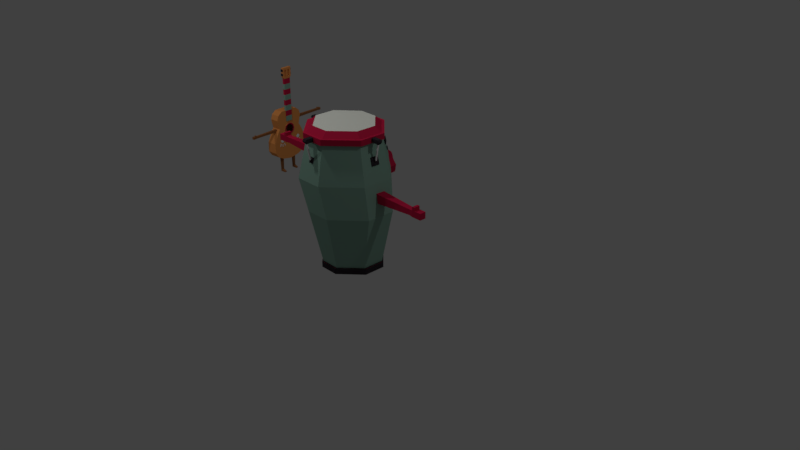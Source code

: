# Source: EvilDrums.blend  (saved by Blender 2.79.0; exported with 4.5.12 LTS)
import bpy
from mathutils import Matrix  # noqa: F401  (used for matrix-valued properties, if any)

bpy.ops.wm.read_factory_settings(use_empty=True)
scene = bpy.context.scene
scene.name = 'Scene'

# ---- collections
col_collection_1 = bpy.data.collections.new('Collection 1'); scene.collection.children.link(col_collection_1)

# ---- materials (node trees are filled in below, after node groups)
mat_material_003 = bpy.data.materials.new('Material.003')
mat_material_003.alpha_threshold = 0.0
mat_material_003.use_transparent_shadow = False
mat_material_003.diffuse_color = (0.5382, 0.01406, 0.05926, 1.0)
mat_material_003.roughness = 0.5
mat_material_000 = bpy.data.materials.new('Material.000')
mat_material_000.alpha_threshold = 0.0
mat_material_000.use_transparent_shadow = False
mat_material_000.roughness = 0.5
mat_material_005 = bpy.data.materials.new('Material.005')
mat_material_005.alpha_threshold = 0.0
mat_material_005.use_transparent_shadow = False
mat_material_005.diffuse_color = (0.03307, 0.02679, 0.03309, 1.0)
mat_material_005.roughness = 0.5
mat_material_038 = bpy.data.materials.new('Material.038')
mat_material_038.alpha_threshold = 0.0
mat_material_038.use_transparent_shadow = False
mat_material_038.roughness = 0.5
mat_branco = bpy.data.materials.new('branco')
mat_branco.alpha_threshold = 0.0
mat_branco.use_transparent_shadow = False
mat_branco.diffuse_color = (0.7854, 0.8, 0.7258, 1.0)
mat_branco.roughness = 0.5
mat_material_039 = bpy.data.materials.new('Material.039')
mat_material_039.alpha_threshold = 0.0
mat_material_039.use_transparent_shadow = False
mat_material_039.diffuse_color = (0.2404, 0.402, 0.3245, 1.0)
mat_material_039.roughness = 0.5
mat_azul = bpy.data.materials.new('azul')
mat_azul.alpha_threshold = 0.0
mat_azul.use_transparent_shadow = False
mat_azul.diffuse_color = (0.2642, 0.2984, 0.8, 1.0)
mat_azul.roughness = 0.5
mat_amarelo = bpy.data.materials.new('amarelo')
mat_amarelo.alpha_threshold = 0.0
mat_amarelo.use_transparent_shadow = False
mat_amarelo.diffuse_color = (0.8, 0.5661, 0.08625, 1.0)
mat_amarelo.roughness = 0.5
mat_material_043 = bpy.data.materials.new('Material.043')
mat_material_043.alpha_threshold = 0.0
mat_material_043.use_transparent_shadow = False
mat_material_043.diffuse_color = (0.03307, 0.02679, 0.03309, 1.0)
mat_material_043.roughness = 0.5
mat_material_004 = bpy.data.materials.new('Material.004')
mat_material_004.alpha_threshold = 0.0
mat_material_004.use_transparent_shadow = False
mat_material_004.diffuse_color = (0.8, 0.3027, 0.08495, 1.0)
mat_material_004.roughness = 0.5
mat_material_004.line_color = (0.0, 0.0, 0.0, 1.0)
mat_material_002 = bpy.data.materials.new('Material.002')
mat_material_002.alpha_threshold = 0.0
mat_material_002.use_transparent_shadow = False
mat_material_002.diffuse_color = (0.3032, 0.1175, 0.04065, 1.0)
mat_material_002.roughness = 0.5
mat_material_001 = bpy.data.materials.new('Material.001')
mat_material_001.alpha_threshold = 0.0
mat_material_001.use_transparent_shadow = False
mat_material_001.diffuse_color = (0.2404, 0.402, 0.3245, 1.0)
mat_material_001.roughness = 0.5

# ---- material node trees

# ---- world
world_world = bpy.data.worlds.new('World'); scene.world = world_world
world_world.color = (0.05088, 0.05088, 0.05088)
world_world.use_sun_shadow = False
world_world.sun_shadow_jitter_overblur = 0.0
world_world.cycles.sampling_method = 'MANUAL'

# ---- cameras
cam_camera = bpy.data.cameras.new('Camera')
cam_camera.clip_end = 100.0
cam_camera.lens = 35.0
cam_camera.sensor_width = 32.0
cam_camera.sensor_height = 18.0
cam_camera.ortho_scale = 7.314
cam_camera.dof.focus_distance = 0.0
cam_camera.dof.aperture_fstop = 128.0

# ---- lights
light_lamp = bpy.data.lights.new('Lamp', 'POINT')
light_lamp.transmission_factor = 0.0
light_lamp.cutoff_distance = 30.0
light_lamp.energy = 100.0
light_lamp.shadow_buffer_clip_start = 1.001
light_lamp.shadow_soft_size = 0.1
light_lamp.shadow_maximum_resolution = 0.006
light_lamp.use_absolute_resolution = True
light_lamp_001 = bpy.data.lights.new('Lamp.001', 'POINT')
light_lamp_001.transmission_factor = 0.0
light_lamp_001.cutoff_distance = 30.0
light_lamp_001.energy = 100.0
light_lamp_001.shadow_buffer_clip_start = 1.001
light_lamp_001.shadow_soft_size = 0.1
light_lamp_001.shadow_maximum_resolution = 0.006
light_lamp_001.use_absolute_resolution = True
light_lamp_002 = bpy.data.lights.new('Lamp.002', 'POINT')
light_lamp_002.transmission_factor = 0.0
light_lamp_002.cutoff_distance = 30.0
light_lamp_002.energy = 100.0
light_lamp_002.shadow_buffer_clip_start = 1.001
light_lamp_002.shadow_soft_size = 0.1
light_lamp_002.shadow_maximum_resolution = 0.006
light_lamp_002.use_absolute_resolution = True

# ---- meshes
me_plane_006 = bpy.data.meshes.new('Plane.006')
me_plane_006.from_pydata([(-0.9776, -0.3152, -0.03874), (1.022, -0.3152, -0.03874), (-1.008, 0.3328, -0.04613), (0.992, 0.3328, -0.04613), (-1.022, 0.3152, 0.03874), (-0.992, -0.3328, 0.04613), (1.008, -0.3328, 0.04613), (0.9776, 0.3152, 0.03874), (2.199, 4.253, 7.239), (3.005, 4.554, 7.992), (1.82, 4.29, 7.631), (2.626, 4.59, 8.383), (2.272, 3.766, 7.356), (3.078, 4.067, 8.108), (1.893, 3.803, 7.747), (2.699, 4.104, 8.499), (2.674, 4.43, 7.682), (2.294, 4.467, 8.073), (2.746, 3.943, 7.798), (2.367, 3.98, 8.19), (2.753, 3.846, 8.054), (2.876, 3.892, 8.169), (2.736, 3.905, 8.314), (2.613, 3.859, 8.199), (1.857, 4.047, 7.689), (2.778, 4.39, 8.55), (3.158, 4.353, 8.158), (2.236, 4.01, 7.298), (2.71, 4.187, 7.74), (2.331, 4.223, 8.132), (2.869, 1.427, 8.243), (2.578, 1.456, 8.544), (2.753, 1.784, 8.096), (2.462, 1.813, 8.397), (3.206, 1.083, 8.102), (2.418, 1.16, 8.915), (2.879, 2.04, 7.695), (2.091, 2.117, 8.508), (2.75, 1.823, 8.249), (2.617, 1.835, 8.386), (2.858, 1.729, 8.363), (2.726, 1.742, 8.5), (3.142, 1.037, 8.045), (2.354, 1.113, 8.857), (2.814, 1.993, 7.637), (2.027, 2.07, 8.45), (-4.751, 3.373, 7.906), (-5.544, 3.45, 8.725), (-5.136, 3.23, 7.546), (-5.93, 3.307, 8.365), (-4.679, 2.886, 8.022), (-5.472, 2.963, 8.841), (-5.064, 2.743, 7.663), (-5.857, 2.82, 8.481), (-5.218, 3.419, 8.388), (-5.603, 3.275, 8.028), (-5.145, 2.932, 8.504), (-5.53, 2.788, 8.144), (-5.347, 2.749, 8.532), (-5.468, 2.761, 8.657), (-5.611, 2.707, 8.524), (-5.49, 2.696, 8.399), (-5.1, 2.986, 7.605), (-6.008, 3.074, 8.541), (-5.622, 3.218, 8.901), (-4.715, 3.13, 7.964), (-5.182, 3.175, 8.446), (-5.567, 3.032, 8.086), (-4.628, 0.4496, 8.845), (-4.925, 0.3399, 8.568), (-4.626, 0.8236, 8.694), (-4.922, 0.714, 8.417), (-4.364, 0.2137, 9.199), (-5.164, -0.08452, 8.452), (-4.345, 1.219, 8.778), (-5.145, 0.9203, 8.031), (-4.782, 0.803, 8.696), (-4.917, 0.7528, 8.57), (-4.852, 0.6845, 8.817), (-4.987, 0.6343, 8.692), (-4.294, 0.1857, 9.136), (-5.094, -0.1125, 8.389), (-4.276, 1.191, 8.714), (-5.076, 0.8923, 7.967), (-5.192, 1.695, 1.161), (-5.998, 1.394, 0.4083), (-4.813, 1.658, 0.7692), (-5.619, 1.357, 0.01693), (-5.119, 1.208, 1.277), (-5.925, 0.9075, 0.5247), (-4.74, 1.171, 0.8856), (-5.546, 0.8706, 0.1333), (-5.666, 1.518, 0.7179), (-5.287, 1.481, 0.3265), (-5.594, 1.031, 0.8343), (-5.214, 0.9942, 0.4429), (-5.556, 0.8328, 0.6491), (-5.679, 0.787, 0.5343), (-5.539, 0.7733, 0.3892), (-5.416, 0.8191, 0.504), (-4.777, 1.414, 0.8274), (-5.698, 1.071, -0.03338), (-6.078, 1.108, 0.358), (-5.156, 1.451, 1.219), (-5.63, 1.275, 0.7761), (-5.251, 1.238, 0.3847), (-4.985, -1.346, 1.559), (-4.693, -1.373, 1.258), (-4.982, -0.9437, 1.525), (-4.691, -0.9713, 1.224), (-5.222, -1.669, 1.859), (-4.434, -1.746, 1.047), (-5.2, -0.5828, 1.778), (-4.412, -0.6593, 0.9652), (-4.979, -0.9776, 1.371), (-4.847, -0.9905, 1.234), (-5.05, -1.138, 1.317), (-4.918, -1.151, 1.18), (-5.151, -1.666, 1.928), (-4.363, -1.742, 1.115), (-5.129, -0.5791, 1.846), (-4.342, -0.6556, 1.033), (-3.994, -2.188, 1.494), (-3.809, -3.429, 1.791), (-4.89, -2.101, 2.418), (-4.704, -3.342, 2.715), (-8.995, -4.011, -1.774), (-8.493, -4.06, -2.292), (-8.389, -4.756, -2.126), (-8.891, -4.707, -1.608), (-10.3, -4.417, -2.925), (-9.71, -4.474, -3.53), (-9.589, -5.286, -3.336), (-10.17, -5.229, -2.731), (-9.496, -4.976, -2.097), (-8.91, -5.033, -2.702), (-9.032, -4.221, -2.896), (-9.618, -4.164, -2.292), (-8.656, -4.938, -2.464), (-9.363, -4.069, -2.054), (-9.242, -4.881, -1.86), (-8.777, -4.126, -2.659), (-8.842, -3.694, -2.762), (-9.096, -3.789, -2.999), (-9.682, -3.732, -2.395), (-9.428, -3.637, -2.157), (3.634, 0.6808, 2.438), (3.654, 1.402, 4.303), (3.404, 1.236, 2.193), (3.425, 1.958, 4.058), (3.332, 1.187, 2.198), (3.561, 0.6318, 2.442), (3.581, 1.353, 4.308), (3.352, 1.909, 4.063), (3.715, -2.125, 8.628), (3.901, -3.367, 8.925), (2.82, -2.038, 9.553), (3.006, -3.279, 9.849), (7.4, -0.7114, 13.47), (7.902, -0.7602, 12.95), (8.006, -1.456, 13.12), (7.504, -1.407, 13.64), (8.612, -0.1795, 14.67), (9.198, -0.2365, 14.06), (9.319, -1.049, 14.26), (8.733, -0.9917, 14.86), (8.054, -1.245, 14.23), (8.64, -1.302, 13.62), (8.519, -0.4894, 13.43), (7.933, -0.4325, 14.03), (8.386, -1.396, 13.38), (7.679, -0.5274, 13.79), (7.8, -1.34, 13.99), (8.264, -0.5843, 13.19), (8.2, -0.1528, 13.09), (8.454, -0.05792, 13.32), (7.869, -0.000972, 13.93), (7.614, -0.09584, 13.69), (3.793, 0.5123, 3.588), (3.924, 0.1597, 3.605), (3.736, 0.4727, 3.217), (3.867, 0.1201, 3.235), (3.755, 0.562, 3.487), (3.931, 0.08908, 3.511), (3.905, 0.07112, 3.343), (3.73, 0.5441, 3.319), (3.834, 0.4325, 3.655), (3.758, 0.3794, 3.159), (3.81, 0.4153, 3.494), (3.784, 0.3974, 3.326), (3.899, 0.2588, 3.664), (3.823, 0.2057, 3.167), (3.874, 0.2416, 3.503), (3.849, 0.2237, 3.335), (3.878, 0.5432, 3.571), (4.009, 0.1905, 3.588), (3.821, 0.5036, 3.2), (3.952, 0.1509, 3.218), (3.841, 0.5929, 3.47), (4.016, 0.12, 3.494), (3.991, 0.102, 3.326), (3.815, 0.5749, 3.302), (3.92, 0.4634, 3.638), (3.844, 0.4103, 3.142), (3.984, 0.2897, 3.647), (3.908, 0.2366, 3.15), (0.5568, -0.7142, -0.03606), (0.6437, -1.079, 0.003281), (0.1905, -0.8018, -0.03766), (0.2775, -1.166, 0.001687), (0.4454, -0.6752, -0.04319), (0.562, -1.164, 0.009571), (0.3959, -1.204, 0.008848), (0.2793, -0.7149, -0.04392), (0.6406, -0.7887, -0.02613), (0.1494, -0.9062, -0.02827), (0.4816, -0.8268, -0.02683), (0.3155, -0.8665, -0.02755), (0.6834, -0.9682, -0.006757), (0.1922, -1.086, -0.008895), (0.5244, -1.006, -0.00745), (0.3583, -1.046, -0.008173), (0.5537, -0.7051, 0.05577), (0.6406, -1.069, 0.09511), (0.1874, -0.7927, 0.05417), (0.2743, -1.157, 0.09352), (0.4423, -0.666, 0.04864), (0.5589, -1.155, 0.1014), (0.3928, -1.194, 0.1007), (0.2762, -0.7058, 0.04791), (0.6375, -0.7796, 0.06569), (0.1463, -0.897, 0.06356), (0.6803, -0.959, 0.08507), (0.1891, -1.076, 0.08293)], [], [(0, 2, 3, 1), (5, 6, 7, 4), (1, 3, 7, 6), (2, 0, 5, 4), (3, 2, 4, 7), (0, 1, 6, 5), (16, 17, 11, 9), (13, 15, 22, 21), (29, 24, 14, 19), (28, 26, 13, 18), (26, 25, 15, 13), (24, 27, 12, 14), (27, 28, 18, 12), (25, 29, 19, 15), (12, 18, 19, 14), (8, 10, 17, 16), (15, 19, 23, 22), (19, 18, 20, 23), (18, 13, 21, 20), (11, 17, 29, 25), (8, 16, 28, 27), (10, 8, 27, 24), (9, 11, 25, 26), (16, 9, 26, 28), (17, 10, 24, 29), (38, 39, 23, 20), (39, 41, 22, 23), (39, 38, 32, 33), (31, 33, 37, 35), (38, 40, 30, 32), (41, 39, 33, 31), (40, 41, 31, 30), (34, 35, 43, 42), (30, 31, 35, 34), (33, 32, 36, 37), (32, 30, 34, 36), (41, 40, 21, 22), (40, 38, 20, 21), (45, 44, 42, 43), (37, 36, 44, 45), (36, 34, 42, 44), (35, 37, 45, 43), (54, 55, 49, 47), (51, 53, 60, 59), (67, 62, 52, 57), (66, 64, 51, 56), (64, 63, 53, 51), (62, 65, 50, 52), (65, 66, 56, 50), (63, 67, 57, 53), (50, 56, 57, 52), (46, 48, 55, 54), (53, 57, 61, 60), (57, 56, 58, 61), (56, 51, 59, 58), (49, 55, 67, 63), (46, 54, 66, 65), (48, 46, 65, 62), (47, 49, 63, 64), (54, 47, 64, 66), (55, 48, 62, 67), (76, 77, 61, 58), (77, 79, 60, 61), (77, 76, 70, 71), (69, 71, 75, 73), (76, 78, 68, 70), (79, 77, 71, 69), (78, 79, 69, 68), (72, 73, 81, 80), (68, 69, 73, 72), (71, 70, 74, 75), (70, 68, 72, 74), (79, 78, 59, 60), (78, 76, 58, 59), (83, 82, 80, 81), (75, 74, 82, 83), (74, 72, 80, 82), (73, 75, 83, 81), (92, 93, 87, 85), (89, 91, 98, 97), (105, 100, 90, 95), (104, 102, 89, 94), (102, 101, 91, 89), (100, 103, 88, 90), (103, 104, 94, 88), (101, 105, 95, 91), (88, 94, 95, 90), (84, 86, 93, 92), (91, 95, 99, 98), (95, 94, 96, 99), (94, 89, 97, 96), (87, 93, 105, 101), (84, 92, 104, 103), (86, 84, 103, 100), (85, 87, 101, 102), (92, 85, 102, 104), (93, 86, 100, 105), (114, 115, 99, 96), (115, 117, 98, 99), (115, 114, 108, 109), (107, 109, 113, 111), (114, 116, 106, 108), (117, 115, 109, 107), (116, 117, 107, 106), (110, 111, 119, 118), (106, 107, 111, 110), (109, 108, 112, 113), (108, 106, 110, 112), (117, 116, 97, 98), (116, 114, 96, 97), (121, 120, 118, 119), (113, 112, 120, 121), (112, 110, 118, 120), (111, 113, 121, 119), (122, 124, 125, 123), (127, 128, 129, 126), (125, 124, 126, 129), (122, 123, 128, 127), (123, 125, 129, 128), (124, 122, 127, 126), (131, 132, 133, 130), (135, 134, 133, 132), (137, 136, 131, 130), (134, 137, 130, 133), (136, 135, 132, 131), (141, 138, 135, 136), (140, 139, 137, 134), (136, 137, 144, 143), (138, 140, 134, 135), (128, 129, 140, 138), (126, 127, 141, 139), (129, 126, 139, 140), (127, 128, 138, 141), (145, 142, 143, 144), (141, 136, 143, 142), (139, 141, 142, 145), (137, 139, 145, 144), (146, 148, 149, 147), (151, 152, 153, 150), (147, 149, 153, 152), (148, 146, 151, 150), (149, 148, 150, 153), (146, 147, 152, 151), (154, 155, 157, 156), (159, 158, 161, 160), (157, 161, 158, 156), (154, 159, 160, 155), (155, 160, 161, 157), (156, 158, 159, 154), (163, 162, 165, 164), (167, 164, 165, 166), (169, 162, 163, 168), (166, 165, 162, 169), (168, 163, 164, 167), (173, 168, 167, 170), (172, 166, 169, 171), (168, 175, 176, 169), (170, 167, 166, 172), (160, 170, 172, 161), (158, 171, 173, 159), (161, 172, 171, 158), (159, 173, 170, 160), (177, 176, 175, 174), (173, 174, 175, 168), (171, 177, 174, 173), (169, 176, 177, 171), (193, 191, 181, 184), (190, 192, 183, 179), (192, 193, 184, 183), (182, 185, 189, 188), (178, 182, 188, 186), (185, 180, 187, 189), (188, 189, 193, 192), (186, 188, 192, 190), (189, 187, 191, 193), (185, 201, 196, 180), (183, 199, 195, 179), (181, 197, 200, 184), (180, 196, 203, 187), (186, 202, 194, 178), (190, 204, 202, 186), (178, 194, 198, 182), (184, 200, 199, 183), (182, 198, 201, 185), (187, 203, 205, 191), (191, 205, 197, 181), (179, 195, 204, 190), (198, 194, 202, 204, 195, 199, 200, 197, 205, 203, 196, 201), (221, 212, 209, 219), (218, 207, 211, 220), (220, 211, 212, 221), (210, 216, 217, 213), (206, 214, 216, 210), (213, 217, 215, 208), (216, 220, 221, 217), (214, 218, 220, 216), (217, 221, 219, 215), (213, 208, 224, 229), (211, 207, 223, 227), (209, 212, 228, 225), (208, 215, 231, 224), (214, 206, 222, 230), (218, 214, 230, 232), (206, 210, 226, 222), (212, 211, 227, 228), (210, 213, 229, 226), (215, 219, 233, 231), (219, 209, 225, 233), (207, 218, 232, 223), (226, 229, 224, 231, 233, 225, 228, 227, 223, 232, 230, 222)])
me_plane_006.polygons.foreach_set('material_index', [2, 2, 2, 2, 2, 2, 2, 2, 2, 2, 2, 2, 2, 2, 2, 2, 2, 2, 2, 2, 2, 2, 2, 2, 2, 1, 1, 2, 2, 2, 2, 2, 2, 2, 2, 2, 1, 1, 2, 2, 2, 2, 2, 2, 2, 2, 2, 2, 2, 2, 2, 2, 2, 2, 2, 2, 2, 2, 2, 2, 2, 1, 1, 2, 2, 2, 2, 2, 2, 2, 2, 2, 1, 1, 2, 2, 2, 2, 2, 2, 2, 2, 2, 2, 2, 2, 2, 2, 2, 2, 2, 2, 2, 2, 2, 2, 2, 1, 1, 2, 2, 2, 2, 2, 2, 2, 2, 2, 1, 1, 2, 2, 2, 2, 0, 0, 0, 0, 0, 0, 0, 0, 0, 0, 0, 0, 0, 0, 0, 0, 0, 0, 0, 0, 0, 0, 0, 2, 2, 2, 2, 2, 2, 0, 0, 0, 0, 0, 0, 0, 0, 0, 0, 0, 0, 0, 0, 0, 0, 0, 0, 0, 0, 0, 0, 0, 2, 2, 2, 2, 2, 2, 2, 2, 2, 2, 2, 2, 2, 2, 2, 2, 2, 2, 2, 2, 2, 2, 2, 2, 2, 2, 2, 2, 2, 2, 2, 2, 2, 2, 2, 2, 2, 2, 2, 2, 2, 2, 2, 2])
me_plane_006.materials.append(mat_material_003)
me_plane_006.materials.append(mat_material_000)
me_plane_006.materials.append(mat_material_005)
me_plane_006.use_remesh_preserve_volume = False
me_plane_006.use_remesh_preserve_attributes = False
me_plane_006.use_mirror_vertex_groups = False
me_plane_006.update()
me_plane_005 = bpy.data.meshes.new('Plane.005')
me_plane_005.from_pydata([(1.088, 0.3305, 0.3504), (-1.066, 0.3026, 0.471), (1.184, -0.4123, 0.2722), (-1.17, -0.4309, 0.313), (-0.7099, -0.4627, -0.1146), (-0.6757, 0.4342, 0.1112), (0.7333, -0.4378, -0.1044), (0.7012, 0.4448, 0.0781), (1.303, -0.01096, 0.3072), (-1.301, -0.03782, 0.4004), (0.7101, -0.00745, -0.2878), (-0.7047, -0.01321, -0.2674), (0.0007873, 0.4645, 0.09628), (0.001794, -0.4851, -0.0906), (0.00129, -0.01033, -0.2779), (1.157, 0.2219, 0.3367), (0.7042, 0.3012, -0.2485), (-0.686, 0.292, -0.2006), (-1.141, 0.1944, 0.4485), (0.000947, 0.3136, -0.2142), (-1.202, -0.3345, 0.3344), (1.213, -0.3139, 0.2808), (0.7269, -0.3323, -0.3614), (-0.7139, -0.3525, -0.364), (0.001671, -0.3687, -0.3485), (1.1, -0.4171, 0.2015), (1.017, 0.3541, 0.2942), (1.191, -0.0103, -0.03268), (1.073, 0.2383, -0.001218), (1.122, -0.3173, -0.08576), (-0.99, 0.3283, 0.4008), (-1.08, -0.4371, 0.2295), (-1.184, -0.03302, 0.04406), (-1.052, 0.2134, 0.08147), (-1.106, -0.338, -0.02786), (-1.018, 0.3489, 0.02715), (-1.069, 0.3232, 0.1074), (1.154, 0.2426, -0.02693), (1.086, 0.3511, -0.009876), (1.101, -0.3975, -0.176), (1.182, -0.3916, -0.09141), (-1.204, -0.3138, -0.0292), (-1.172, -0.4102, -0.05062), (-0.001576, 0.4851, -0.2673), (-0.6781, 0.4541, -0.2524), (0.7249, 0.317, -0.3005), (0.7195, 0.4593, -0.2753), (-0.0005689, -0.4645, -0.4542), (0.731, -0.4172, -0.468), (1.028, 0.3768, -0.08086), (-1.102, -0.4164, -0.1899), (-0.7298, -0.4421, -0.4705), (-0.6953, 0.3127, -0.2835), (1.211, -0.2932, -0.08283), (1.301, 0.009697, -0.05644), (-1.143, 0.215, 0.08492), (-1.303, -0.01716, 0.03674), (-1.187, -0.01236, -0.03879), (-0.001416, 0.3342, -0.297), (-1.08, 0.2341, 0.003015), (1.076, 0.2569, -0.07471), (0.7282, -0.3119, -0.4537), (-0.7303, -0.3318, -0.445), (-0.0006924, -0.348, -0.4313), (1.12, -0.2967, -0.18), (-1.108, -0.3174, -0.1704), (1.189, 0.01036, -0.1155), (0.928, 0.3814, 0.2215), (1.054, -0.009643, -0.09513), (0.9729, 0.2537, -0.05543), (1.01, -0.3201, -0.1911), (1.016, -0.4218, 0.0721), (0.9598, 0.3986, -0.1361), (0.999, 0.2705, -0.1306), (1.041, -0.2988, -0.2661), (1.021, -0.4003, -0.2726), (0.844, 0.4092, 0.1583), (0.8941, -0.008535, -0.1906), (0.8679, 0.2732, -0.1416), (0.8792, -0.3265, -0.3075), (0.8843, 0.4208, -0.1878), (0.8949, 0.2885, -0.2069), (0.883, -0.3055, -0.3836), (0.8744, -0.4298, -0.04572), (0.8678, -0.4086, -0.4055), (0.5294, -0.451, -0.1005), (0.5128, 0.4586, 0.0635), (0.5105, -0.008247, -0.2855), (0.5024, 0.3102, -0.239), (0.5248, -0.3424, -0.3578), (0.5271, -0.4304, -0.4641), (0.5117, 0.4793, -0.3001), (0.5097, 0.3309, -0.3218), (0.5224, -0.3218, -0.4407), (0.2568, 0.4615, 0.07989), (0.2559, -0.009287, -0.2817), (0.2565, 0.3119, -0.2266), (0.2632, -0.3556, -0.3531), (0.2544, 0.4822, -0.2837), (0.2541, 0.3326, -0.3094), (0.2609, -0.3349, -0.436), (0.2656, -0.4681, -0.09556), (0.2633, -0.4474, -0.4592), (-0.2667, 0.4525, 0.1022), (-0.2779, -0.01147, -0.2738), (-0.2796, -0.4763, -0.1001), (-0.2702, 0.3051, -0.2088), (-0.2792, -0.3623, -0.3546), (-0.2691, 0.4732, -0.2614), (-0.282, -0.4556, -0.4637), (-0.2726, 0.3257, -0.2917), (-0.2815, -0.3416, -0.4375), (-0.4712, 0.4434, 0.1067), (-0.4913, -0.01234, -0.2706), (-0.4795, 0.2985, -0.2047), (-0.4939, -0.3574, -0.3593), (-0.4736, 0.464, -0.2569), (-0.4812, 0.3192, -0.2876), (-0.4963, -0.3367, -0.4422), (-0.4947, -0.4695, -0.1074), (-0.4971, -0.4488, -0.471), (-0.8457, -0.4533, -0.04346), (-0.791, 0.3954, 0.2174), (-0.8715, -0.01875, -0.172), (-0.8389, 0.2674, -0.1293), (-0.8752, -0.3472, -0.2965), (-0.8926, -0.4291, -0.4071), (-0.848, 0.4203, -0.1605), (-0.8712, 0.2822, -0.1965), (-0.9, -0.3266, -0.3786), (-0.8905, 0.3618, 0.3091), (-1.016, -0.02674, -0.05457), (-1.005, 0.2563, -0.08088), (-1.019, -0.3429, -0.1761), (-0.9519, 0.3825, -0.05334), (-1.04, -0.3181, -0.2671), (-0.9898, -0.4414, 0.05447), (-1.034, -0.4186, -0.2931), (-0.4886, 0.03226, -0.247), (-0.7015, 0.02881, -0.2429), (0.8856, 0.02878, -0.1716), (0.704, 0.03994, -0.2685), (-0.4921, 0.05291, -0.354), (-0.7137, 0.0526, -0.3499), (0.9147, 0.05134, -0.2412), (0.7348, 0.06168, -0.3415), (0.00209, 0.04729, -0.2507), (-0.0002732, 0.06794, -0.3635), (0.5077, 0.0433, -0.2715), (0.5169, 0.0646, -0.3657), (0.2575, 0.04626, -0.2682), (0.2553, 0.06627, -0.3557), (-0.2767, 0.03877, -0.2454), (-0.2792, 0.06246, -0.3571), (-0.8491, 0.01456, -0.1348), (-0.8958, 0.04043, -0.2209), (-0.9938, 0.00513, -0.02926), (-1.044, 0.02804, -0.1001), (0.7241, -0.09988, -0.3034), (0.7217, -0.07922, -0.3863), (-0.003537, -0.1156, -0.3733), (-0.001174, -0.1363, -0.2904), (-0.7047, -0.1239, -0.2874), (-0.7344, -0.1007, -0.3857), (0.2604, -0.1231, -0.2951), (0.258, -0.1025, -0.378), (1.04, -0.1097, -0.1206), (1.067, -0.07548, -0.214), (0.8858, -0.1093, -0.2152), (0.893, -0.07305, -0.3202), (0.5219, -0.11, -0.2998), (0.5196, -0.08936, -0.3826), (-0.282, -0.1299, -0.2966), (-0.2844, -0.1092, -0.3794), (-0.4967, -0.125, -0.3013), (-0.4991, -0.1043, -0.3841), (-0.865, -0.1301, -0.1985), (-0.9072, -0.1025, -0.3174), (-0.9649, 0.238, -0.02531)], [], [(58, 147, 153, 110), (30, 35, 36, 1), (71, 75, 39, 25), (125, 123, 11, 23), (89, 87, 10, 22), (133, 135, 65, 34), (107, 104, 14, 24), (124, 128, 52, 17), (104, 106, 19, 14), (123, 124, 17, 11), (87, 88, 16, 10), (1, 36, 55, 18), (74, 167, 166, 70), (18, 55, 56, 9), (79, 82, 61, 22), (21, 53, 54, 8), (3, 42, 50, 31), (68, 69, 28, 27), (70, 68, 27, 29), (115, 118, 62, 23), (130, 134, 35, 30), (8, 54, 37, 15), (121, 126, 51, 4), (76, 80, 46, 7), (60, 49, 38, 37), (92, 91, 46, 45), (128, 127, 44, 52), (64, 66, 54, 53), (110, 108, 43, 58), (66, 60, 37, 54), (109, 111, 63, 47), (39, 64, 53, 40), (90, 93, 61, 48), (126, 129, 62, 51), (75, 74, 64, 39), (73, 72, 49, 60), (42, 41, 65, 50), (56, 55, 59, 57), (41, 56, 57, 65), (55, 36, 35, 59), (0, 38, 49, 26), (15, 37, 38, 0), (32, 57, 59, 33), (25, 39, 40, 2), (88, 92, 45, 16), (34, 65, 57, 32), (20, 41, 42, 3), (69, 73, 60, 28), (94, 98, 43, 12), (112, 116, 44, 5), (9, 56, 41, 20), (105, 109, 47, 13), (2, 40, 53, 21), (28, 60, 66, 27), (85, 90, 48, 6), (27, 66, 64, 29), (78, 81, 73, 69), (81, 80, 72, 73), (84, 82, 74, 75), (26, 49, 72, 67), (79, 77, 68, 70), (77, 78, 69, 68), (29, 64, 74, 70), (83, 84, 75, 71), (6, 48, 84, 83), (10, 16, 78, 77), (22, 10, 77, 79), (48, 61, 82, 84), (45, 46, 80, 81), (88, 148, 149, 92), (67, 72, 80, 76), (111, 173, 172, 107), (101, 102, 90, 85), (7, 46, 91, 86), (52, 143, 139, 17), (102, 100, 93, 90), (99, 98, 91, 92), (107, 172, 174, 115), (95, 96, 88, 87), (97, 95, 87, 89), (24, 14, 95, 97), (14, 19, 96, 95), (58, 43, 98, 99), (47, 63, 100, 102), (19, 58, 99, 96), (13, 47, 102, 101), (86, 91, 98, 94), (89, 93, 100, 97), (119, 120, 109, 105), (12, 43, 108, 103), (120, 118, 111, 109), (117, 116, 108, 110), (24, 63, 111, 107), (113, 114, 106, 104), (115, 113, 104, 107), (114, 117, 110, 106), (117, 142, 143, 52), (23, 11, 113, 115), (11, 17, 114, 113), (52, 44, 116, 117), (51, 62, 118, 120), (4, 51, 120, 119), (103, 108, 116, 112), (129, 177, 163, 62), (137, 135, 129, 126), (132, 134, 127, 128), (136, 137, 126, 121), (5, 44, 127, 122), (128, 155, 157, 132), (125, 176, 177, 129), (133, 131, 123, 125), (34, 32, 131, 133), (31, 50, 137, 136), (59, 35, 134, 132), (50, 65, 135, 137), (122, 127, 134, 130), (125, 129, 135, 133), (152, 153, 147, 146), (141, 145, 144, 140), (150, 151, 149, 148), (139, 143, 142, 138), (156, 157, 155, 154), (17, 139, 138, 114), (96, 150, 148, 88), (45, 145, 141, 16), (78, 140, 144, 81), (81, 144, 145, 45), (110, 153, 152, 106), (16, 141, 140, 78), (92, 149, 151, 99), (106, 152, 146, 19), (19, 146, 147, 58), (99, 151, 150, 96), (124, 154, 155, 128), (114, 138, 142, 117), (164, 165, 160, 161), (166, 167, 169, 168), (158, 159, 171, 170), (172, 173, 175, 174), (162, 163, 177, 176), (100, 165, 164, 97), (24, 161, 160, 63), (82, 169, 167, 74), (22, 158, 170, 89), (62, 163, 162, 23), (63, 160, 165, 100), (118, 175, 173, 111), (23, 162, 176, 125), (61, 159, 158, 22), (79, 168, 169, 82), (89, 170, 171, 93), (115, 174, 175, 118), (97, 164, 161, 24), (93, 171, 159, 61), (70, 166, 168, 79), (59, 132, 178, 33), (124, 178, 132, 128), (124, 123, 131, 178), (32, 33, 178, 131), (132, 157, 156, 178), (30, 1, 18, 9, 20, 3, 31, 136, 121, 4, 119, 105, 13, 101, 85, 6, 83, 71, 25, 2, 21, 8, 15, 0, 26, 67, 76, 7, 86, 94, 12, 103, 112, 5, 122, 130)])
me_plane_005.polygons.foreach_set('material_index', [2, 1, 1, 0, 0, 1, 0, 1, 0, 0, 0, 1, 2, 1, 1, 1, 1, 0, 0, 1, 1, 1, 1, 1, 1, 1, 1, 1, 1, 1, 1, 1, 1, 1, 1, 1, 1, 1, 1, 1, 1, 1, 1, 1, 1, 1, 1, 1, 1, 1, 1, 1, 1, 1, 1, 1, 1, 1, 1, 1, 0, 0, 1, 1, 1, 0, 0, 1, 1, 2, 1, 2, 1, 1, 2, 1, 1, 0, 0, 0, 0, 0, 1, 1, 1, 1, 1, 1, 1, 1, 1, 1, 1, 0, 0, 1, 2, 0, 0, 1, 1, 1, 1, 2, 1, 1, 1, 1, 2, 2, 0, 0, 1, 1, 1, 1, 1, 2, 2, 2, 2, 2, 0, 0, 2, 2, 2, 2, 0, 2, 0, 2, 2, 2, 2, 2, 2, 2, 2, 2, 2, 2, 2, 0, 2, 2, 2, 0, 2, 2, 2, 2, 0, 2, 0, 1, 0, 0, 0, 2, 1])
me_plane_005.materials.append(mat_material_005)
me_plane_005.materials.append(mat_material_003)
me_plane_005.materials.append(mat_material_038)
me_plane_005.use_remesh_preserve_volume = False
me_plane_005.use_remesh_preserve_attributes = False
me_plane_005.use_mirror_vertex_groups = False
me_plane_005.update()
me_plane = bpy.data.meshes.new('Plane')
me_plane.from_pydata([(-0.4539, -0.8402, 1.997), (0.04628, -0.3589, 1.997), (-1.422, -0.3589, 1.997), (-1.422, 0.1737, 1.997), (-1.422, -0.3589, 1.849), (0.04628, -0.3589, 1.849), (0.04628, 0.1737, 1.849), (-1.422, 0.1737, 1.849), (-0.9305, -0.8402, 1.849), (-0.9305, 0.6283, 1.849), (-0.9305, -0.3589, 1.849), (-0.9305, 0.1737, 1.849), (-0.4539, -0.8402, 1.849), (-0.4539, 0.6283, 1.849), (-0.4539, -0.3589, 1.849), (-0.4539, 0.1737, 1.849), (-0.9242, -0.3513, 2.007), (0.04628, 0.1737, 1.997), (-0.4539, 0.6283, 1.997), (-0.9242, 0.1575, 2.007), (-0.9305, 0.6283, 1.997), (-0.4689, -0.3513, 2.007), (-0.4689, 0.1575, 2.007), (-0.9305, -0.8402, 1.997), (-0.631, -0.9277, 5.093), (-1.183, 0.7734, 5.093), (-1.753, 0.2468, 5.093), (-0.05155, 0.2468, 5.093), (-1.753, -0.3701, 5.093), (-0.05155, -0.3701, 5.093), (-0.631, 0.7734, 5.093), (-1.183, -0.9277, 5.093), (-0.631, -0.9277, 4.967), (-0.05155, -0.3701, 4.967), (-1.753, -0.3701, 4.967), (-1.753, 0.2468, 4.967), (-1.381, -0.3582, 1.998), (0.003201, -0.3582, 1.998), (0.003201, 0.1723, 1.998), (-1.381, 0.1723, 1.998), (-0.93, -0.8033, 1.998), (-0.9299, 0.5834, 1.998), (-0.455, -0.8033, 1.998), (-0.4553, 0.5834, 1.998), (-0.05155, 0.2468, 4.967), (-0.631, 0.7734, 4.967), (-1.183, 0.7734, 4.967), (-1.183, -0.9277, 4.967), (-1.963, 0.3253, 4.065), (-1.253, 0.9821, 4.065), (-0.5642, 0.9821, 4.065), (0.1584, 0.3253, 4.065), (-0.5642, -1.14, 4.065), (-1.253, -1.14, 4.065), (-1.963, -0.4441, 4.065), (0.1584, -0.4441, 4.065), (-1.015, 0.8615, 3.32), (0.2816, 0.2582, 3.32), (-1.015, -1.087, 3.32), (0.2816, -0.4485, 3.32), (-0.3822, -1.087, 3.32), (-0.3822, 0.8615, 3.32), (-1.667, 0.2582, 3.32), (-1.667, -0.4485, 3.32), (-1.135, 0.1928, 5.226), (-1.607, 0.1928, 5.226), (-1.135, -0.3179, 5.226), (-0.1985, 0.1928, 5.226), (-0.6782, 0.6288, 5.226), (-0.1985, -0.3179, 5.226), (-0.6782, -0.7796, 5.226), (-1.607, -0.3179, 5.226), (-0.6782, 0.1928, 5.226), (-1.135, 0.6288, 5.226), (-1.135, -0.7796, 5.226), (-0.6782, -0.3179, 5.226), (0.01599, 0.2718, 5.098), (-0.6093, 0.8401, 5.098), (0.01599, -0.3939, 5.098), (-0.6093, -0.9957, 5.098), (-1.82, -0.3939, 5.098), (-1.205, -0.9957, 5.098), (-1.82, 0.2718, 5.098), (-1.205, 0.8401, 5.098), (0.01599, -0.3939, 4.962), (0.01599, 0.2718, 4.962), (-0.6093, -0.9957, 4.962), (-1.82, 0.2718, 4.962), (-1.82, -0.3939, 4.962), (-0.6093, 0.8401, 4.962), (-1.205, 0.8401, 4.962), (-1.205, -0.9957, 4.962), (-0.9305, -0.8372, 1.997), (-0.454, -0.8372, 1.997), (-1.418, -0.3588, 1.997), (-1.418, 0.1736, 1.997), (0.04218, -0.3588, 1.997), (0.04218, 0.1736, 1.997), (-0.9305, -0.84, 1.997), (-0.4539, -0.84, 1.997)], [], [(12, 14, 5), (13, 6, 15), (14, 15, 6, 5), (4, 7, 11, 10), (7, 9, 11), (10, 8, 4), (10, 11, 15, 14), (8, 10, 14, 12), (11, 9, 13, 15), (93, 37, 21, 42), (43, 22, 38, 97), (96, 1, 17, 97), (95, 39, 19, 41), (94, 2, 23, 98), (16, 21, 22, 19), (41, 43, 18, 20), (9, 7, 3, 20), (6, 13, 18, 17), (8, 12, 0, 23), (7, 4, 2, 3), (13, 9, 20, 18), (4, 8, 23, 2), (5, 6, 17, 1), (12, 5, 1, 0), (26, 28, 71, 65), (29, 27, 67, 69), (25, 26, 65, 73), (24, 29, 69, 70), (31, 24, 70, 74), (28, 31, 74, 71), (30, 25, 73, 68), (42, 21, 37), (43, 38, 22), (21, 37, 38, 22), (36, 16, 19, 39), (39, 41, 19), (16, 40, 36), (40, 42, 21, 16), (19, 22, 43, 41), (34, 47, 91, 88), (33, 44, 85, 84), (29, 24, 79, 78), (26, 25, 83, 82), (47, 32, 86, 91), (30, 27, 76, 77), (27, 29, 78, 76), (25, 30, 77, 83), (60, 59, 55, 52), (49, 48, 35, 46), (51, 50, 45, 44), (51, 44, 33, 55), (57, 51, 55, 59), (56, 49, 50, 61), (49, 46, 45, 50), (63, 54, 48, 62), (34, 54, 53, 47), (60, 52, 53, 58), (27, 30, 68, 67), (54, 34, 35, 48), (63, 36, 40, 58), (52, 32, 47, 53), (52, 55, 33, 32), (57, 61, 50, 51), (56, 62, 48, 49), (41, 39, 62, 56), (38, 43, 61, 57), (54, 63, 58, 53), (42, 60, 58, 40), (36, 63, 62, 39), (41, 56, 61, 43), (38, 57, 59, 37), (42, 37, 59, 60), (71, 66, 64, 65), (68, 72, 67), (70, 69, 75), (75, 69, 67, 72), (66, 71, 74), (65, 64, 73), (66, 75, 72, 64), (74, 70, 75, 66), (64, 72, 68, 73), (88, 91, 81, 80), (87, 88, 80, 82), (89, 90, 83, 77), (84, 85, 76, 78), (91, 86, 79, 81), (85, 89, 77, 76), (86, 84, 78, 79), (90, 87, 82, 83), (44, 45, 89, 85), (32, 33, 84, 86), (24, 31, 81, 79), (31, 28, 80, 81), (46, 35, 87, 90), (35, 34, 88, 87), (45, 46, 90, 89), (28, 26, 82, 80), (92, 93, 42, 40), (98, 99, 93, 92), (16, 36, 92, 40), (94, 36, 39, 95), (99, 96, 37, 93), (0, 1, 96, 99), (2, 94, 95, 3), (23, 0, 99, 98), (36, 94, 98, 92), (3, 95, 41, 20), (37, 96, 97, 38), (18, 43, 97, 17)])
me_plane.polygons.foreach_set('material_index', [5, 5, 5, 5, 5, 5, 5, 5, 5, 5, 5, 1, 5, 1, 1, 5, 5, 5, 5, 5, 5, 5, 5, 5, 1, 1, 1, 1, 1, 1, 1, 0, 0, 0, 0, 0, 0, 0, 0, 1, 1, 1, 1, 1, 1, 1, 1, 2, 2, 2, 2, 2, 2, 2, 2, 2, 2, 1, 2, 2, 2, 2, 2, 2, 2, 2, 2, 2, 2, 2, 2, 2, 0, 0, 0, 0, 0, 0, 0, 0, 0, 1, 1, 1, 1, 1, 1, 1, 1, 1, 1, 1, 1, 1, 1, 1, 1, 5, 1, 5, 5, 5, 1, 1, 1, 5, 5, 5, 5])
me_plane.materials.append(mat_branco)
me_plane.materials.append(mat_material_003)
me_plane.materials.append(mat_material_039)
me_plane.materials.append(mat_azul)
me_plane.materials.append(mat_amarelo)
me_plane.materials.append(mat_material_043)
me_plane.use_remesh_preserve_volume = False
me_plane.use_remesh_preserve_attributes = False
me_plane.use_mirror_vertex_groups = False
me_plane.update()
me_circle_000 = bpy.data.meshes.new('Circle.000')
me_circle_000.from_pydata([(0.0, 1.0, -0.2724), (-0.6428, 0.766, -0.2724), (-0.9848, 0.1736, -0.2724), (-0.866, -0.5, -0.2724), (-0.342, -0.9397, -0.2724), (0.342, -0.9397, -0.2724), (0.866, -0.5, -0.2724), (0.9848, 0.1736, -0.2724), (0.6428, 0.766, -0.2724), (-0.5739, 0.684, -0.1455), (6.384e-09, 0.8929, -0.1455), (-0.8793, 0.1551, -0.1455), (-0.7733, -0.4465, -0.1455), (-0.3054, -0.8391, -0.1455), (0.3054, -0.8391, -0.1455), (0.7733, -0.4465, -0.1455), (0.8793, 0.1551, -0.1455), (0.5739, 0.684, -0.1455), (-2.807, 34.1, -0.5875), (-2.647, 34.1, -0.5875), (-2.807, 33.7, -1.278), (-2.647, 33.7, -1.278), (-2.807, 32.91, -1.278), (-2.647, 32.91, -1.278), (-2.807, 32.51, -0.5875), (-2.647, 32.51, -0.5875), (-2.807, 32.91, 0.1031), (-2.647, 32.91, 0.1031), (-2.807, 33.7, 0.1031), (-2.647, 33.7, 0.1031), (-2.807, 36.24, -0.5875), (-2.647, 36.24, -0.5875), (-2.807, 35.84, -1.278), (-2.647, 35.84, -1.278), (-2.807, 35.04, -1.278), (-2.647, 35.04, -1.278), (-2.807, 34.64, -0.5875), (-2.647, 34.64, -0.5875), (-2.807, 35.04, 0.1031), (-2.647, 35.04, 0.1031), (-2.807, 35.84, 0.1031), (-2.647, 35.84, 0.1031), (-7.7, 34.1, -0.5875), (-7.861, 34.1, -0.5875), (-7.7, 33.7, -1.278), (-7.861, 33.7, -1.278), (-7.7, 32.91, -1.278), (-7.861, 32.91, -1.278), (-7.7, 32.51, -0.5875), (-7.861, 32.51, -0.5875), (-7.7, 32.91, 0.1031), (-7.861, 32.91, 0.1031), (-7.7, 33.7, 0.1031), (-7.861, 33.7, 0.1031), (-7.7, 36.24, -0.5875), (-7.861, 36.24, -0.5875), (-7.7, 35.84, -1.278), (-7.861, 35.84, -1.278), (-7.7, 35.04, -1.278), (-7.861, 35.04, -1.278), (-7.7, 34.64, -0.5875), (-7.861, 34.64, -0.5875), (-7.7, 35.04, 0.1031), (-7.861, 35.04, 0.1031), (-7.7, 35.84, 0.1031), (-7.861, 35.84, 0.1031), (-7.036, 31.22, -1.142), (-7.036, 31.22, 0.08827), (-7.7, 36.65, -1.186), (-7.7, 36.65, 0.1319), (-3.455, 31.22, -1.142), (-3.455, 31.22, 0.08827), (-2.792, 36.65, -1.186), (-2.792, 36.65, 0.1319), (-3.773, 36.65, -1.186), (-4.755, 36.65, -1.186), (-5.737, 36.65, -1.186), (-6.718, 36.65, -1.186), (-6.718, 36.65, 0.1319), (-5.737, 36.65, 0.1319), (-4.755, 36.65, 0.1319), (-3.773, 36.65, 0.1319), (-6.32, 31.22, -1.142), (-5.604, 31.22, -1.142), (-4.888, 31.22, -1.142), (-4.171, 31.22, -1.142), (-4.171, 31.22, 0.08827), (-4.888, 31.22, 0.08827), (-5.604, 31.22, 0.08827), (-6.32, 31.22, 0.08827), (-7.7, 32.19, -1.186), (-7.7, 32.19, 0.1319), (-2.792, 32.19, -1.186), (-2.792, 32.19, 0.1319), (-3.773, 32.19, 0.1319), (-4.755, 32.19, 0.1319), (-5.737, 32.19, 0.1319), (-6.718, 32.19, 0.1319), (-6.718, 32.19, -1.186), (-5.737, 32.19, -1.186), (-4.755, 32.19, -1.186), (-3.773, 32.19, -1.186), (-7.7, 35.63, 0.1319), (-2.792, 35.63, -1.186), (-7.7, 35.63, -1.186), (-2.792, 35.63, 0.1319), (-3.773, 35.63, 0.1319), (-4.755, 35.63, 0.1319), (-5.737, 35.63, 0.1319), (-6.718, 35.63, 0.1319), (-6.718, 35.63, -1.186), (-5.737, 35.63, -1.186), (-4.755, 35.63, -1.186), (-3.773, 35.63, -1.186), (-0.372, -9.528, -0.3143), (-0.372, -9.519, -5.753), (2.604, -7.992, -5.697), (2.604, -8.001, -0.3143), (4.424, -5.485, -5.604), (4.424, -5.492, -0.3143), (4.485, -0.533, -0.3143), (4.485, -0.5294, -5.421), (2.583, 3.833, -5.259), (2.583, 3.832, -0.3143), (1.032, 6.402, -5.164), (1.032, 6.403, -0.3143), (2.241, 11.04, -4.993), (2.241, 11.04, -0.3143), (1.463, 13.44, -4.904), (1.463, 13.44, -0.3143), (-0.7488, 15.16, -0.3143), (-0.7488, 15.15, -4.841), (-3.235, 3.978, -0.3143), (-3.235, 6.694, -0.3143), (-2.823, 5.336, -0.3143), (-4.332, 3.078, -0.3159), (-4.332, 7.595, -0.3143), (-5.27, -10.37, -5.785), (-5.27, -10.38, -0.3143), (-10.17, -9.528, -0.3143), (-10.17, -9.519, -5.753), (-13.14, -7.992, -5.697), (-13.14, -8.001, -0.3143), (-14.96, -5.485, -5.604), (-14.96, -5.492, -0.3143), (-15.03, -0.533, -0.3143), (-15.03, -0.5294, -5.421), (-13.12, 3.833, -5.259), (-13.12, 3.832, -0.3143), (-11.57, 6.402, -5.164), (-11.57, 6.403, -0.3143), (-12.78, 11.04, -4.993), (-12.78, 11.04, -0.3143), (-12.0, 13.44, -4.904), (-12.0, 13.44, -0.3143), (-9.792, 15.16, -0.3143), (-9.792, 15.15, -4.841), (-5.27, 15.17, -4.825), (-5.27, 15.14, -0.3826), (-7.306, 3.978, -0.3143), (-5.27, 7.781, -0.3142), (-5.27, 2.892, -0.3178), (-7.306, 6.694, -0.3143), (-7.717, 5.336, -0.3143), (-6.208, 3.078, -0.3159), (-6.208, 7.595, -0.3143), (-2.754, 3.657, -0.3141), (-2.754, 7.016, -0.3141), (-2.244, 5.336, -0.3141), (-4.11, 2.544, -0.3162), (-4.11, 8.129, -0.3142), (-7.787, 3.657, -0.3141), (-5.27, 8.359, -0.314), (-5.27, 2.314, -0.3186), (-7.787, 7.016, -0.3141), (-8.296, 5.336, -0.3141), (-6.43, 2.544, -0.3162), (-6.43, 8.129, -0.3142), (-3.235, 6.694, -0.1249), (-2.823, 5.336, -0.1249), (-4.332, 7.595, -0.1249), (-4.332, 3.078, -0.1266), (-5.27, 2.892, -0.1285), (-5.27, 7.781, -0.1248), (-3.235, 3.978, -0.1249), (-7.306, 6.694, -0.1249), (-7.717, 5.336, -0.1249), (-6.208, 7.595, -0.1249), (-6.208, 3.078, -0.1266), (-7.306, 3.978, -0.1249), (-2.754, 7.016, -0.1247), (-2.244, 5.336, -0.1247), (-4.11, 8.129, -0.1248), (-4.11, 2.544, -0.1268), (-5.27, 2.314, -0.1292), (-5.27, 8.359, -0.1247), (-2.754, 3.657, -0.1247), (-7.787, 7.016, -0.1247), (-8.296, 5.336, -0.1247), (-6.43, 8.129, -0.1248), (-6.43, 2.544, -0.1268), (-7.787, 3.657, -0.1247), (-1.917, -15.97, -3.492), (-1.917, -15.97, -2.487), (-2.048, -9.544, -3.617), (-2.048, -9.544, -2.362), (-0.863, -15.97, -3.492), (-0.863, -15.97, -2.487), (-0.7319, -9.544, -3.617), (-0.7319, -9.544, -2.362), (-1.917, -17.21, -3.492), (-1.917, -17.21, -2.487), (-0.863, -17.21, -3.492), (-0.863, -17.21, -2.487), (-0.863, -16.76, -0.5852), (-1.917, -16.76, -0.5852), (-0.863, -17.21, -0.5852), (-1.917, -17.21, -0.5852), (-9.55, -15.97, -3.492), (-9.55, -15.97, -2.487), (-9.682, -9.544, -3.617), (-9.682, -9.544, -2.362), (-8.497, -15.97, -3.492), (-8.497, -15.97, -2.487), (-8.365, -9.544, -3.617), (-8.365, -9.544, -2.362), (-9.55, -17.21, -3.492), (-9.55, -17.21, -2.487), (-8.497, -17.21, -3.492), (-8.497, -17.21, -2.487), (-8.497, -16.76, -0.5852), (-9.55, -16.76, -0.5852), (-8.497, -17.21, -0.5852), (-9.55, -17.21, -0.5852), (-24.31, 5.914, -3.233), (-24.31, 4.909, -3.233), (-11.56, 6.039, -3.364), (-11.56, 4.784, -3.364), (-24.31, 5.914, -2.179), (-24.31, 4.909, -2.179), (-11.56, 6.039, -2.048), (-11.56, 4.784, -2.048), (-26.59, 6.016, -3.34), (-26.59, 4.807, -3.34), (-26.59, 4.807, -2.072), (-26.59, 6.016, -2.072), (-24.83, 4.886, -3.258), (-24.83, 4.886, -2.154), (-24.83, 5.938, -2.154), (-24.83, 5.938, -3.258), (-25.23, 4.868, -3.276), (-25.23, 5.955, -3.276), (-25.23, 4.868, -2.136), (-25.23, 5.955, -2.136), (-25.23, 6.394, -2.136), (-24.83, 6.377, -2.154), (-24.83, 6.377, -3.258), (-25.23, 6.394, -3.276), (15.82, 9.922, -3.233), (15.82, 8.917, -3.233), (1.179, 10.05, -3.364), (1.179, 8.792, -3.364), (15.82, 9.922, -2.179), (15.82, 8.917, -2.179), (1.179, 10.05, -2.048), (1.179, 8.792, -2.048), (18.1, 10.02, -3.34), (18.1, 8.815, -3.34), (18.1, 8.815, -2.072), (18.1, 10.02, -2.072), (16.35, 8.893, -3.258), (16.35, 8.893, -2.154), (16.35, 9.945, -2.154), (16.35, 9.945, -3.258), (16.74, 8.876, -3.276), (16.74, 9.963, -3.276), (16.74, 8.876, -2.136), (16.74, 9.963, -2.136), (16.74, 10.4, -2.136), (16.35, 10.38, -2.154), (16.35, 10.38, -3.258), (16.74, 10.4, -3.276), (-7.052, 9.57, 0.0352), (-7.052, 31.22, -1.171), (-7.052, 31.22, 0.0352), (-3.435, 9.57, 0.0352), (-3.435, 31.22, -1.171), (-3.435, 31.22, 0.0352), (-7.052, 9.57, -0.3244), (-7.052, 31.22, -0.3244), (-3.435, 31.22, -0.3244), (-3.435, 9.57, -0.3244), (-7.052, 28.51, 0.0352), (-7.052, 25.81, 0.0352), (-7.052, 23.1, 0.0352), (-7.052, 20.4, 0.0352), (-7.052, 17.69, 0.0352), (-7.052, 14.98, 0.0352), (-7.052, 12.28, 0.0352), (-7.052, 28.51, -1.171), (-7.052, 25.81, -1.171), (-7.052, 23.1, -1.171), (-7.052, 20.4, -1.171), (-7.052, 17.69, -1.171), (-7.052, 14.98, -1.171), (-7.052, 28.51, -0.3244), (-7.052, 25.81, -0.3244), (-7.052, 23.1, -0.3244), (-7.052, 20.4, -0.3244), (-7.052, 17.69, -0.3244), (-7.052, 14.98, -0.3244), (-7.052, 12.28, -0.3244), (-3.435, 28.51, -1.171), (-3.435, 25.81, -1.171), (-3.435, 23.1, -1.171), (-3.435, 20.4, -1.171), (-3.435, 17.69, -1.171), (-3.435, 14.98, -1.171), (-3.435, 28.51, -0.3244), (-3.435, 25.81, -0.3244), (-3.435, 23.1, -0.3244), (-3.435, 20.4, -0.3244), (-3.435, 17.69, -0.3244), (-3.435, 14.98, -0.3244), (-3.435, 12.28, -0.3244), (-3.435, 28.51, 0.0352), (-3.435, 25.81, 0.0352), (-3.435, 23.1, 0.0352), (-3.435, 20.4, 0.0352), (-3.435, 17.69, 0.0352), (-3.435, 14.98, 0.0352), (-3.435, 12.28, 0.0352), (1.396, -2.827, -0.2774), (1.76, -2.686, -0.2774), (0.8569, -1.433, -0.2774), (1.221, -1.292, -0.2774), (0.8569, -1.433, -0.1443), (1.396, -2.827, -0.1443), (1.76, -2.686, -0.1443), (1.221, -1.292, -0.1443), (-1.711, -2.589, -0.2774), (-1.346, -2.725, -0.2774), (-1.187, -1.189, -0.2774), (-0.8216, -1.326, -0.2774), (-1.187, -1.189, -0.1443), (-1.711, -2.589, -0.1443), (-1.346, -2.725, -0.1443), (-0.8216, -1.326, -0.1443), (-0.175, -3.055, -0.2774), (0.2153, -3.055, -0.2774), (-0.175, -1.561, -0.2774), (0.2153, -1.561, -0.2774), (-0.175, -1.561, -0.1443), (-0.175, -3.055, -0.1443), (0.2153, -3.055, -0.1443), (0.2153, -1.561, -0.1443), (-7.304, -0.4961, -0.3111), (-2.924, -0.4961, -0.3111), (-7.304, 0.2521, -0.3111), (-2.924, 0.2521, -0.3111), (-7.304, 0.2521, 0.1294), (-7.304, -0.4961, 0.1294), (-2.924, -0.4961, 0.1294), (-2.924, 0.2521, 0.1294), (-10.22, 1.0, -0.3046), (-10.86, 0.766, -0.3046), (-11.21, 0.1736, -0.3046), (-11.09, -0.5, -0.3046), (-10.56, -0.9397, -0.3046), (-9.88, -0.9397, -0.3046), (-9.356, -0.5, -0.3046), (-9.237, 0.1736, -0.3046), (-9.579, 0.766, -0.3046), (-10.8, 0.684, -0.1777), (-10.22, 0.8929, -0.1777), (-11.1, 0.1551, -0.1777), (-11.0, -0.4465, -0.1777), (-10.53, -0.8391, -0.1777), (-9.917, -0.8391, -0.1777), (-9.449, -0.4465, -0.1777), (-9.343, 0.1551, -0.1777), (-9.648, 0.684, -0.1777), (-10.4, -3.055, -0.3096), (-10.01, -3.055, -0.3096), (-10.4, -1.561, -0.3096), (-10.01, -1.561, -0.3096), (-10.4, -1.561, -0.1764), (-10.4, -3.055, -0.1764), (-10.01, -3.055, -0.1764), (-10.01, -1.561, -0.1764), (-11.93, -2.589, -0.3096), (-11.57, -2.725, -0.3096), (-11.41, -1.189, -0.3096), (-11.04, -1.326, -0.3096), (-11.41, -1.189, -0.1764), (-11.93, -2.589, -0.1764), (-11.57, -2.725, -0.1764), (-11.04, -1.326, -0.1764), (-8.826, -2.827, -0.3096), (-8.462, -2.686, -0.3096), (-9.365, -1.433, -0.3096), (-9.001, -1.292, -0.3096), (-9.365, -1.433, -0.1764), (-8.826, -2.827, -0.1764), (-8.462, -2.686, -0.1764), (-9.001, -1.292, -0.1764)], [], [(1, 2, 3, 4, 5, 6, 7, 8, 0), (9, 11, 12, 13, 14, 15, 16, 17, 10), (0, 10, 17, 8), (6, 15, 14, 5), (3, 12, 11, 2), (7, 16, 15, 6), (4, 13, 12, 3), (1, 9, 10, 0), (8, 17, 16, 7), (5, 14, 13, 4), (2, 11, 9, 1), (18, 19, 21, 20), (20, 21, 23, 22), (22, 23, 25, 24), (24, 25, 27, 26), (21, 19, 29, 27, 25, 23), (26, 27, 29, 28), (28, 29, 19, 18), (18, 20, 22, 24, 26, 28), (30, 31, 33, 32), (32, 33, 35, 34), (34, 35, 37, 36), (36, 37, 39, 38), (33, 31, 41, 39, 37, 35), (38, 39, 41, 40), (40, 41, 31, 30), (30, 32, 34, 36, 38, 40), (42, 44, 45, 43), (44, 46, 47, 45), (46, 48, 49, 47), (48, 50, 51, 49), (45, 47, 49, 51, 53, 43), (50, 52, 53, 51), (52, 42, 43, 53), (42, 52, 50, 48, 46, 44), (54, 56, 57, 55), (56, 58, 59, 57), (58, 60, 61, 59), (60, 62, 63, 61), (57, 59, 61, 63, 65, 55), (62, 64, 65, 63), (64, 54, 55, 65), (54, 64, 62, 60, 58, 56), (104, 102, 69, 68), (74, 81, 73, 72), (92, 93, 71, 70), (82, 89, 67, 66), (101, 92, 70, 85), (97, 91, 67, 89), (93, 94, 86, 71), (94, 95, 87, 86), (95, 96, 88, 87), (96, 97, 89, 88), (90, 98, 82, 66), (98, 99, 83, 82), (99, 100, 84, 83), (100, 101, 85, 84), (70, 71, 86, 85), (85, 86, 87, 84), (84, 87, 88, 83), (83, 88, 89, 82), (68, 69, 78, 77), (77, 78, 79, 76), (76, 79, 80, 75), (75, 80, 81, 74), (111, 112, 100, 99), (104, 110, 98, 90), (107, 108, 96, 95), (105, 106, 94, 93), (109, 102, 91, 97), (113, 103, 92, 101), (103, 105, 93, 92), (66, 67, 91, 90), (72, 73, 105, 103), (74, 72, 103, 113), (78, 69, 102, 109), (73, 81, 106, 105), (81, 80, 107, 106), (80, 79, 108, 107), (79, 78, 109, 108), (68, 77, 110, 104), (77, 76, 111, 110), (76, 75, 112, 111), (75, 74, 113, 112), (90, 91, 102, 104), (97, 98, 110, 109), (99, 98, 97, 96), (96, 108, 111, 99), (109, 110, 111, 108), (107, 112, 113, 106), (94, 106, 113, 101), (101, 100, 95, 94), (95, 100, 112, 107), (120, 119, 118, 121), (114, 115, 116, 117), (119, 117, 116, 118), (123, 120, 121, 122), (122, 124, 125, 123), (126, 127, 125, 124), (126, 128, 129, 127), (131, 130, 129, 128), (119, 120, 123, 125, 127, 129, 130, 158, 160, 136, 133, 134, 132, 135, 161, 138, 114, 117), (130, 131, 157, 158), (115, 114, 138, 137), (137, 157, 131, 128, 126, 124, 122, 121, 118, 116, 115), (145, 146, 143, 144), (139, 142, 141, 140), (144, 143, 141, 142), (148, 147, 146, 145), (147, 148, 150, 149), (151, 149, 150, 152), (151, 152, 154, 153), (156, 153, 154, 155), (144, 142, 139, 138, 161, 164, 159, 163, 162, 165, 160, 158, 155, 154, 152, 150, 148, 145), (155, 158, 157, 156), (140, 137, 138, 139), (137, 140, 141, 143, 146, 147, 149, 151, 153, 156, 157), (135, 132, 184, 181), (170, 167, 190, 192), (173, 176, 200, 194), (167, 168, 191, 190), (174, 177, 199, 197), (159, 164, 188, 189), (175, 174, 197, 198), (132, 134, 179, 184), (163, 159, 189, 186), (166, 169, 193, 196), (160, 165, 187, 183), (136, 160, 183, 180), (184, 179, 191, 196), (187, 185, 197, 199), (178, 180, 192, 190), (189, 188, 200, 201), (188, 182, 194, 200), (182, 181, 193, 194), (183, 187, 199, 195), (185, 186, 198, 197), (180, 183, 195, 192), (179, 178, 190, 191), (186, 189, 201, 198), (181, 184, 196, 193), (134, 133, 178, 179), (162, 163, 186, 185), (177, 172, 195, 199), (169, 173, 194, 193), (133, 136, 180, 178), (165, 162, 185, 187), (171, 175, 198, 201), (172, 170, 192, 195), (161, 135, 181, 182), (164, 161, 182, 188), (176, 171, 201, 200), (168, 166, 196, 191), (202, 203, 205, 204), (204, 205, 209, 208), (208, 209, 207, 206), (207, 203, 215, 214), (204, 208, 206, 202), (209, 205, 203, 207), (212, 213, 211, 210), (206, 207, 213, 212), (203, 202, 210, 211), (202, 206, 212, 210), (214, 215, 217, 216), (203, 211, 217, 215), (213, 207, 214, 216), (211, 213, 216, 217), (218, 219, 221, 220), (220, 221, 225, 224), (224, 225, 223, 222), (223, 219, 231, 230), (220, 224, 222, 218), (225, 221, 219, 223), (228, 229, 227, 226), (222, 223, 229, 228), (219, 218, 226, 227), (218, 222, 228, 226), (230, 231, 233, 232), (219, 227, 233, 231), (229, 223, 230, 232), (227, 229, 232, 233), (234, 235, 237, 236), (236, 237, 241, 240), (240, 241, 239, 238), (236, 240, 238, 234), (241, 237, 235, 239), (252, 250, 243, 244), (242, 245, 244, 243), (253, 252, 244, 245), (250, 251, 242, 243), (251, 253, 245, 242), (234, 238, 248, 249), (235, 234, 249, 246), (238, 239, 247, 248), (239, 235, 246, 247), (249, 248, 255, 256), (246, 249, 251, 250), (248, 247, 252, 253), (247, 246, 250, 252), (256, 255, 254, 257), (248, 253, 254, 255), (251, 249, 256, 257), (253, 251, 257, 254), (258, 259, 261, 260), (260, 261, 265, 264), (264, 265, 263, 262), (260, 264, 262, 258), (265, 261, 259, 263), (276, 274, 267, 268), (266, 269, 268, 267), (277, 276, 268, 269), (274, 275, 266, 267), (275, 277, 269, 266), (258, 262, 272, 273), (259, 258, 273, 270), (262, 263, 271, 272), (263, 259, 270, 271), (273, 272, 279, 280), (270, 273, 275, 274), (272, 271, 276, 277), (271, 270, 274, 276), (280, 279, 278, 281), (272, 277, 278, 279), (275, 273, 280, 281), (277, 275, 281, 278), (289, 284, 287, 290), (298, 282, 285, 331), (283, 289, 290, 286), (305, 292, 284, 289), (324, 331, 285, 291), (288, 291, 285, 282), (290, 287, 325, 318), (318, 325, 326, 319), (319, 326, 327, 320), (320, 327, 328, 321), (321, 328, 329, 322), (322, 329, 330, 323), (323, 330, 331, 324), (286, 290, 318, 312), (312, 318, 319, 313), (313, 319, 320, 314), (314, 320, 321, 315), (315, 321, 322, 316), (316, 322, 323, 317), (289, 283, 299, 305), (305, 299, 300, 306), (306, 300, 301, 307), (307, 301, 302, 308), (308, 302, 303, 309), (309, 303, 304, 310), (304, 317, 323, 310), (288, 282, 298, 311), (311, 298, 297, 310), (310, 297, 296, 309), (309, 296, 295, 308), (308, 295, 294, 307), (307, 294, 293, 306), (306, 293, 292, 305), (284, 292, 325, 287), (292, 293, 326, 325), (293, 294, 327, 326), (294, 295, 328, 327), (295, 296, 329, 328), (296, 297, 330, 329), (297, 298, 331, 330), (311, 310, 323, 324), (291, 288, 311, 324), (286, 312, 299, 283), (300, 299, 312, 313), (301, 300, 313, 314), (302, 301, 314, 315), (303, 302, 315, 316), (304, 303, 316, 317), (332, 334, 335, 333), (337, 338, 339, 336), (335, 334, 336, 339), (332, 333, 338, 337), (333, 335, 339, 338), (334, 332, 337, 336), (340, 342, 343, 341), (345, 346, 347, 344), (343, 342, 344, 347), (340, 341, 346, 345), (341, 343, 347, 346), (342, 340, 345, 344), (348, 350, 351, 349), (353, 354, 355, 352), (351, 350, 352, 355), (348, 349, 354, 353), (349, 351, 355, 354), (350, 348, 353, 352), (356, 358, 359, 357), (361, 362, 363, 360), (357, 359, 363, 362), (358, 356, 361, 360), (359, 358, 360, 363), (356, 357, 362, 361), (365, 364, 372, 371, 370, 369, 368, 367, 366), (373, 375, 376, 377, 378, 379, 380, 381, 374), (364, 374, 381, 372), (370, 379, 378, 369), (367, 376, 375, 366), (371, 380, 379, 370), (368, 377, 376, 367), (365, 373, 374, 364), (372, 381, 380, 371), (369, 378, 377, 368), (366, 375, 373, 365), (382, 384, 385, 383), (387, 388, 389, 386), (385, 384, 386, 389), (382, 383, 388, 387), (383, 385, 389, 388), (384, 382, 387, 386), (390, 392, 393, 391), (395, 396, 397, 394), (393, 392, 394, 397), (390, 391, 396, 395), (391, 393, 397, 396), (392, 390, 395, 394), (398, 400, 401, 399), (403, 404, 405, 402), (401, 400, 402, 405), (398, 399, 404, 403), (399, 401, 405, 404), (400, 398, 403, 402)])
me_circle_000.polygons.foreach_set('material_index', [5, 5, 5, 5, 5, 5, 5, 5, 5, 5, 5, 0, 0, 0, 0, 0, 0, 0, 0, 0, 0, 0, 0, 0, 0, 0, 0, 0, 0, 0, 0, 0, 0, 0, 0, 0, 0, 0, 0, 0, 0, 0, 0, 1, 1, 1, 1, 1, 1, 1, 1, 1, 1, 1, 1, 1, 1, 1, 1, 1, 1, 1, 1, 1, 1, 1, 1, 1, 1, 1, 1, 1, 1, 1, 1, 1, 1, 1, 1, 1, 1, 1, 1, 1, 1, 1, 1, 1, 1, 1, 1, 1, 1, 1, 1, 1, 1, 1, 1, 1, 1, 1, 1, 1, 1, 1, 1, 1, 1, 1, 1, 1, 1, 1, 1, 1, 1, 2, 1, 1, 1, 1, 2, 1, 2, 2, 1, 2, 2, 2, 2, 2, 2, 2, 2, 2, 2, 2, 2, 2, 2, 2, 2, 1, 1, 2, 2, 1, 1, 2, 2, 1, 1, 3, 3, 3, 3, 3, 3, 3, 3, 3, 3, 3, 3, 3, 3, 3, 3, 3, 3, 3, 3, 3, 3, 3, 3, 3, 3, 3, 3, 3, 3, 3, 3, 3, 3, 3, 3, 3, 3, 3, 3, 3, 3, 3, 3, 3, 3, 3, 3, 3, 3, 3, 3, 3, 3, 3, 3, 3, 3, 3, 3, 3, 3, 3, 3, 3, 3, 3, 3, 3, 3, 3, 3, 4, 4, 4, 2, 4, 4, 2, 4, 2, 4, 2, 4, 2, 2, 4, 2, 4, 2, 4, 2, 4, 2, 4, 2, 4, 4, 4, 2, 4, 2, 4, 2, 4, 2, 4, 2, 4, 2, 4, 2, 2, 4, 2, 4, 2, 4, 2, 4, 5, 5, 5, 5, 5, 5, 5, 5, 5, 5, 5, 5, 5, 5, 5, 5, 5, 5, 3, 3, 3, 3, 3, 3, 5, 5, 5, 5, 5, 5, 5, 5, 5, 5, 5, 5, 5, 5, 5, 5, 5, 5, 5, 5, 5, 5, 5, 5, 5, 5, 5, 5, 5])
me_circle_000.materials.append(mat_material_005)
me_circle_000.materials.append(mat_material_004)
me_circle_000.materials.append(mat_material_003)
me_circle_000.materials.append(mat_material_002)
me_circle_000.materials.append(mat_material_001)
me_circle_000.materials.append(mat_material_000)
me_circle_000.use_remesh_preserve_volume = False
me_circle_000.use_remesh_preserve_attributes = False
me_circle_000.use_mirror_vertex_groups = False
me_circle_000.update()
arm_armature_003 = bpy.data.armatures.new('Armature.003')  # bones are not reproduced

# ---- objects
ob_lamp = bpy.data.objects.new('Lamp', light_lamp)
ob_camera = bpy.data.objects.new('Camera', cam_camera)
ob_lamp_001 = bpy.data.objects.new('Lamp.001', light_lamp_001)
ob_lamp_002 = bpy.data.objects.new('Lamp.002', light_lamp_002)
ob_armature = bpy.data.objects.new('Armature', arm_armature_003)
ob_arms = bpy.data.objects.new('arms', me_plane_006)
ob_mouth = bpy.data.objects.new('mouth', me_plane_005)
ob_torso = bpy.data.objects.new('torso', me_plane)
ob_circle_000 = bpy.data.objects.new('Circle.000', me_circle_000)

# ---- transforms, parenting, visibility, modifiers, constraints
ob_lamp.location = (4.076, 1.005, 5.904)
ob_lamp.rotation_euler = (0.6503, 0.05522, 1.866)
ob_lamp.scale = (0.5398, 0.5398, 0.5398)
ob_lamp.lock_rotations_4d = False
ob_lamp.empty_display_type = 'ARROWS'
ob_lamp.color = (0.0, 0.0, 0.0, 0.0)
ob_lamp.hide_viewport = True
ob_lamp.lineart.crease_threshold = 0.0
ob_camera.location = (7.481, -6.508, 5.344)
ob_camera.rotation_euler = (1.109, 0.0, 0.8149)
ob_camera.scale = (0.5398, 0.5398, 0.5398)
ob_camera.lock_rotations_4d = False
ob_camera.empty_display_type = 'ARROWS'
ob_camera.color = (0.0, 0.0, 0.0, 0.0)
ob_camera.hide_viewport = True
ob_camera.display_type = 'WIRE'
ob_camera.lineart.crease_threshold = 0.0
ob_lamp_001.location = (-4.588, -3.673, 5.009)
ob_lamp_001.rotation_euler = (0.6503, 0.05522, 1.866)
ob_lamp_001.scale = (0.5398, 0.5398, 0.5398)
ob_lamp_001.lock_rotations_4d = False
ob_lamp_001.empty_display_type = 'ARROWS'
ob_lamp_001.color = (0.0, 0.0, 0.0, 0.0)
ob_lamp_001.hide_viewport = True
ob_lamp_001.lineart.crease_threshold = 0.0
ob_lamp_002.location = (-1.23, -1.501, 5.312)
ob_lamp_002.rotation_euler = (0.6503, 0.05522, 1.866)
ob_lamp_002.scale = (0.5398, 0.5398, 0.5398)
ob_lamp_002.lock_rotations_4d = False
ob_lamp_002.empty_display_type = 'ARROWS'
ob_lamp_002.color = (0.0, 0.0, 0.0, 0.0)
ob_lamp_002.hide_viewport = True
ob_lamp_002.lineart.crease_threshold = 0.0
ob_armature.location = (0.0, 0.0, 0.0)
ob_armature.rotation_euler = (0.0, 0.0, 3.142)
ob_armature.scale = (0.5398, 0.5398, 0.5398)
ob_armature.display_type = 'SOLID'
ob_armature.show_in_front = True
ob_armature.lineart.crease_threshold = 0.0
ob_arms.parent = ob_armature
ob_arms.matrix_parent_inverse = Matrix(((-1.0, -3.258e-07, 0.0, 0.0), (3.258e-07, -1.0, 0.0, 0.0), (0.0, 0.0, 1.0, 0.0), (0.0, 0.0, 0.0, 1.0)))
ob_arms.location = (-0.6519, 0.3172, 2.875)
ob_arms.rotation_euler = (1.805, 0.1444, 0.7776)
ob_arms.scale = (0.1833, 0.1833, 0.1833)
ob_arms.lineart.crease_threshold = 0.0
_vg = ob_arms.vertex_groups.new(name='legs')
for _i, _w in zip([0, 1, 2, 3, 4, 5, 6, 7, 8, 9, 10, 11, 12, 13, 14, 15, 16, 17, 18, 19, 20, 21, 22, 23, 24, 25, 26, 27, 28, 29, 30, 31, 32, 33, 34, 35, 36, 37, 38, 39, 40, 41, 42, 43, 44, 45, 46, 47, 48, 49, 50, 51, 52, 53, 54, 55, 56, 57, 58, 59, 60, 61, 62, 63, 64, 65, 66, 67, 68, 69, 70, 71, 72, 73, 74, 75, 76, 77, 78, 79, 80, 81, 82, 83, 84, 85, 86, 87, 88, 89, 90, 91, 92, 93, 94, 95, 96, 97, 98, 99, 100, 101, 102, 103, 104, 105, 106, 107, 108, 109, 110, 111, 112, 113, 114, 115, 116, 117, 118, 119, 120, 121, 122, 123, 124, 125, 126, 127, 128, 129, 130, 131, 132, 133, 134, 135, 136, 137, 138, 139, 140, 141, 142, 143, 144, 145, 146, 147, 148, 149, 150, 151, 152, 153, 154, 155, 156, 157, 158, 159, 160, 161, 162, 163, 164, 165, 166, 167, 168, 169, 170, 171, 172, 173, 174, 175, 176, 177, 178, 179, 180, 181, 182, 183, 184, 185, 186, 187, 188, 189, 190, 191, 192, 193, 194, 195, 196, 197, 198, 199, 200, 201, 202, 203, 204, 205, 206, 207, 208, 209, 210, 211, 212, 213, 214, 215, 216, 217, 218, 219, 220, 221, 222, 223, 224, 225, 226, 227, 228, 229, 230, 231, 232, 233], [0.0, 0.0, 0.0, 0.0, 0.0, 0.0, 0.0, 0.0, 0.0, 0.0, 0.0, 0.0, 0.0, 0.0, 0.0, 0.0, 0.0, 0.0, 0.0, 0.0, 0.0, 0.0, 0.0, 0.0, 0.0, 0.0, 0.0, 0.0, 0.0, 0.0, 0.0, 0.0, 0.0, 0.0, 0.0, 0.0, 0.0, 0.0, 0.0, 0.0, 0.0, 0.0, 0.0, 0.0, 0.0, 0.0, 0.0, 0.0, 0.0, 0.0, 0.0, 0.0, 0.0, 0.0, 0.0, 0.0, 0.0, 0.0, 0.0, 0.0, 0.0, 0.0, 0.0, 0.0, 0.0, 0.0, 0.0, 0.0, 0.0, 0.0, 0.0, 0.0, 0.0, 0.0, 0.0, 0.0, 0.0, 0.0, 0.0, 0.0, 0.0, 0.0, 0.0, 0.0, 0.0, 0.0, 0.0, 0.0, 0.0, 0.0, 0.0, 0.0, 0.0, 0.0, 0.0, 0.0, 0.0, 0.0, 0.0, 0.0, 0.0, 0.0, 0.0, 0.0, 0.0, 0.0, 0.0, 0.0, 0.0, 0.0, 0.0, 0.0, 0.0, 0.0, 0.0, 0.0, 0.0, 0.0, 0.0, 0.0, 0.0, 0.0, 0.0, 0.0, 0.0, 0.0, 0.0, 0.0, 0.0, 0.0, 0.0, 0.0, 0.0, 0.0, 0.0, 0.0, 0.0, 0.0, 0.0, 0.0, 0.0, 0.0, 0.0, 0.0, 0.0, 0.0, 0.0, 0.0, 0.0, 0.0, 0.0, 0.0, 0.0, 0.0, 1.477e-41, 8.816e-37, 7.18e-41, 2.018e-36, 0.0, 0.0, 0.0, 0.0, 0.0, 0.0, 0.0, 0.0, 0.0, 0.0, 0.0, 0.0, 0.0, 0.0, 0.0, 0.0, 0.0, 0.0, 0.0, 0.0, 0.0, 0.0, 0.0, 0.0, 0.0, 0.0, 0.0, 0.0, 0.0, 0.0, 0.0, 0.0, 0.0, 0.0, 0.0, 0.0, 0.0, 0.0, 0.0, 0.0, 0.0, 0.0, 0.0, 0.0, 0.0, 0.0, 0.0, 0.0, 0.0, 0.0, 0.0, 0.0, 0.0, 0.0, 0.0, 0.0, 0.0, 0.0, 0.0, 0.0, 0.0, 0.0, 0.0, 0.0, 0.0, 0.0, 0.0, 0.0, 0.0, 0.0, 0.0, 0.0, 0.0, 0.0, 0.0, 0.0]): _vg.add([_i], _w, 'REPLACE')
_vg = ob_arms.vertex_groups.new(name='torso')
for _i, _w in zip([0, 1, 2, 3, 4, 5, 6, 7, 8, 9, 10, 11, 12, 13, 14, 15, 16, 17, 18, 19, 20, 21, 22, 23, 24, 25, 26, 27, 28, 29, 30, 31, 32, 33, 34, 35, 36, 37, 38, 39, 40, 41, 42, 43, 44, 45, 46, 47, 48, 49, 50, 51, 52, 53, 54, 55, 56, 57, 58, 59, 60, 61, 62, 63, 64, 65, 66, 67, 68, 69, 70, 71, 72, 73, 74, 75, 76, 77, 78, 79, 80, 81, 82, 83, 84, 85, 86, 87, 88, 89, 90, 91, 92, 93, 94, 95, 96, 97, 98, 99, 100, 101, 102, 103, 104, 105, 106, 107, 108, 109, 110, 111, 112, 113, 114, 115, 116, 117, 118, 119, 120, 121, 122, 123, 124, 125, 126, 127, 128, 129, 130, 131, 132, 133, 134, 135, 136, 137, 138, 139, 140, 141, 142, 143, 144, 145, 146, 147, 148, 149, 150, 151, 152, 153, 154, 155, 156, 157, 158, 159, 160, 161, 162, 163, 164, 165, 166, 167, 168, 169, 170, 171, 172, 173, 174, 175, 176, 177, 178, 179, 180, 181, 182, 183, 184, 185, 186, 187, 188, 189, 190, 191, 192, 193, 194, 195, 196, 197, 198, 199, 200, 201, 202, 203, 204, 205, 206, 207, 208, 209, 210, 211, 212, 213, 214, 215, 216, 217, 218, 219, 220, 221, 222, 223, 224, 225, 226, 227, 228, 229, 230, 231, 232, 233], [0.0, 0.0, 0.0, 0.0, 0.0, 0.0, 0.0, 0.0, 0.0, 0.0, 0.0, 0.0, 0.0, 0.0, 0.0, 0.0, 0.0, 0.0, 0.0, 0.0, 0.0, 0.0, 0.0, 0.0, 0.0, 0.0, 0.0, 0.0, 0.0, 0.0, 0.0, 0.0, 0.0, 0.0, 0.0, 0.0, 0.0, 0.0, 0.0, 0.0, 0.0, 0.0, 0.0, 0.0, 0.0, 0.0, 0.0, 6.686e-24, 4.204e-45, 0.0, 0.0, 0.0, 5.972e-30, 0.0, 1.898e-23, 1.401e-45, 0.0, 2.681e-28, 0.0, 0.0, 0.0, 7.675e-31, 1.546e-30, 2.522e-44, 3.38e-19, 0.0, 1.8e-25, 2.21e-28, 3.529e-27, 3.451e-27, 4.255e-24, 4.115e-24, 0.0, 0.0, 2.215e-31, 0.0, 0.0, 1.401e-45, 7.39e-33, 0.0, 0.0, 0.0, 0.0, 1.121e-44, 0.0, 0.0, 0.0, 0.0, 0.0, 0.0, 0.0, 0.0, 0.0, 0.0, 0.0, 0.0, 0.0, 0.0, 0.0, 0.0, 0.0, 0.0, 0.0, 0.0, 0.0, 0.0, 0.0, 0.0, 0.0, 0.0, 0.0, 0.0, 0.0, 0.0, 0.0, 0.0, 0.0, 0.0, 0.0, 0.0, 0.0, 0.0, 0.0, 0.0, 0.0, 0.0, 0.0, 0.0, 0.0, 0.0, 0.0, 0.0, 0.0, 0.0, 0.0, 0.0, 0.0, 0.0, 0.0, 0.0, 0.0, 0.0, 0.0, 0.0, 0.0, 0.0, 4.204e-45, 3.769e-38, 0.0, 0.0, 4.874e-42, 0.0, 3.731e-36, 2.978e-28, 0.0, 1.237e-40, 0.0, 0.0, 0.0, 0.0, 0.0, 0.0, 0.0, 0.0, 0.0, 0.0, 0.0, 0.0, 0.0, 0.0, 0.0, 0.0, 0.0, 0.0, 0.0, 0.0, 0.0, 0.0, 4.046e-12, 2.25e-27, 4.451e-23, 3.51e-31, 3.459e-28, 1.474e-32, 3.322e-25, 0.0, 2.533e-27, 1.484e-42, 1.854e-17, 2.268e-18, 3.173e-27, 9.737e-36, 4.222e-17, 0.1041, 8.556e-28, 1.109e-31, 2.231e-32, 1.582e-40, 1.169e-29, 1.041e-31, 1.021e-34, 8.203e-32, 1.038e-24, 0.0, 4.297e-33, 7.006e-45, 0.0, 2.143e-32, 0.0, 2.329e-33, 0.0, 3.898e-32, 1.264e-32, 0.0, 0.0, 1.611e-43, 8.83e-42, 1.145e-40, 2.776e-34, 3.482e-35, 7.132e-33, 4.59e-32, 3.565e-42, 1.051e-43, 3.117e-16, 1.292e-30, 0.0, 6.586e-44, 4.979e-30, 2.427e-15, 4.521e-38, 7.893e-17, 1.401e-45, 4.529e-31]): _vg.add([_i], _w, 'REPLACE')
_vg = ob_arms.vertex_groups.new(name='arms.R')
for _i, _w in zip([0, 1, 2, 3, 4, 5, 6, 7, 8, 9, 10, 11, 12, 13, 14, 15, 16, 17, 18, 19, 20, 21, 22, 23, 24, 25, 26, 27, 28, 29, 30, 31, 32, 33, 34, 35, 36, 37, 38, 39, 40, 41, 42, 43, 44, 45, 46, 47, 48, 49, 50, 52, 54, 55, 56, 57, 58, 61, 62, 65, 66, 74, 75, 76, 77, 80, 81, 82, 83, 84, 85, 86, 87, 89, 90, 91, 92, 93, 94, 95, 96, 97, 98, 99, 100, 101, 102, 105, 106, 107, 108, 109, 110, 111, 112, 113, 114, 115, 116, 117, 118, 119, 120, 121, 122, 123, 124, 125, 126, 127, 128, 130, 131, 132, 135, 136, 137, 138, 139, 141, 142, 143, 144, 145, 146, 147, 148, 149, 150, 151, 152, 153, 154, 155, 156, 157, 158, 161, 178, 179, 180, 181, 182, 183, 184, 185, 186, 187, 188, 189, 190, 191, 192, 193, 194, 195, 196, 197, 198, 199, 200, 201, 202, 203, 204, 205, 206, 207, 208, 209, 210, 211, 212, 213, 214, 215, 216, 217, 218, 219, 220, 221, 222, 223, 224, 225, 226, 227, 228, 229, 230, 231, 232, 233], [0.0, 0.0, 0.0, 0.0, 0.0, 0.0, 0.0, 0.0, 0.0, 0.0, 4.848e-24, 0.0, 5.265e-40, 0.0, 0.0, 1.034e-18, 1.401e-45, 1.701e-26, 0.0, 2.176e-24, 0.0, 0.0, 1.348e-17, 0.0, 7.512e-27, 2.803e-45, 0.0, 4.254e-34, 1.781e-27, 2.314e-24, 1.621e-32, 2.313e-32, 0.0, 0.0, 2.588e-20, 1.018e-21, 0.0, 0.0, 2.424e-43, 0.0, 3.369e-42, 3.425e-19, 4.133e-18, 4.135e-14, 0.0, 0.0, 0.0, 0.0, 0.0, 0.0, 0.0, 0.0, 0.0, 0.0, 0.0, 0.0, 0.0, 0.0, 0.0, 0.0, 0.0, 0.0, 0.0, 0.0, 0.0, 0.0, 0.0, 0.0, 0.0, 0.0, 0.0, 0.0, 0.0, 0.0, 0.0, 0.0, 0.0, 0.0, 0.0, 0.0, 0.0, 0.0, 0.0, 0.0, 0.0, 0.0, 0.0, 0.0, 0.0, 0.0, 0.0, 0.0, 0.0, 0.0, 0.0, 0.0, 0.0, 0.0, 0.0, 0.0, 0.0, 0.0, 0.0, 0.0, 0.0, 0.0, 0.0, 0.0, 0.0, 0.0, 0.0, 0.0, 0.0, 0.0, 0.0, 0.0, 0.0, 0.0, 0.0, 0.0, 0.0, 0.0, 0.0, 0.0, 2.527e-41, 0.0, 0.0, 0.0, 0.0, 0.0, 0.0, 1.541e-44, 0.6368, 0.4908, 0.4905, 0.4411, 0.008502, 0.006111, 4.49e-22, 2.122e-22, 0.0, 0.0, 1.98e-23, 6.194e-35, 0.0, 0.0, 2.559e-21, 0.0, 1.009e-21, 2.043e-22, 9.657e-22, 0.0, 1.51e-21, 1.515e-21, 0.0, 0.0, 9.809e-45, 4.365e-38, 0.0, 1.92e-31, 2.567e-33, 0.0, 0.0, 1.99e-43, 0.0, 0.0, 0.0, 0.0, 0.0, 0.0, 0.0, 0.0, 0.0, 0.0, 0.0, 0.0, 0.0, 0.0, 0.0, 0.0, 0.0, 0.0, 0.0, 0.0, 0.0, 0.0, 0.0, 0.0, 0.0, 0.0, 0.0, 0.0, 0.0, 0.0]): _vg.add([_i], _w, 'REPLACE')
_vg = ob_arms.vertex_groups.new(name='arm.R')
for _i, _w in zip([1, 3, 4, 5, 6, 7, 8, 9, 10, 11, 12, 13, 14, 15, 16, 17, 18, 19, 20, 21, 22, 23, 24, 25, 26, 27, 28, 29, 30, 31, 32, 33, 34, 35, 36, 37, 38, 39, 40, 41, 42, 43, 44, 45, 72, 74, 76, 77, 78, 80, 81, 82, 83, 111, 122, 123, 126, 127, 128, 129, 134, 135, 137, 138, 139, 140, 141, 142, 144, 145, 146, 147, 148, 149, 150, 151, 152, 153, 154, 155, 156, 157, 158, 159, 160, 161, 162, 163, 164, 165, 166, 167, 168, 169, 170, 171, 172, 173, 174, 175, 176, 177, 178, 179, 180, 181, 182, 183, 184, 185, 186, 187, 188, 189, 190, 191, 192, 193, 194, 195, 196, 197, 198, 199, 200, 201, 202, 203, 204, 205, 206, 208, 210, 213, 214, 222, 223, 224, 225, 226, 227, 228, 229, 230, 231, 232, 233], [0.0, 0.0, 0.0, 0.0, 0.0, 0.0, 3.887e-31, 1.38e-25, 3.663e-31, 2.032e-27, 2.166e-13, 4.292e-32, 5.093e-31, 8.64e-30, 2.443e-27, 5.542e-29, 1.586e-13, 4.593e-32, 3.999e-12, 6.379e-40, 5.717e-42, 4.335e-35, 2.914e-19, 4.253e-33, 2.007e-26, 8.477e-19, 3.3e-14, 8.346e-21, 1.187e-35, 1.006e-33, 0.0, 0.0, 1.83e-17, 1.21e-16, 0.0, 0.0, 8.416e-39, 0.0, 1.401e-45, 0.0, 1.262e-11, 1.322e-09, 4.947e-43, 0.0, 0.0, 0.0, 0.0, 0.0, 0.0, 0.0, 0.0, 0.0, 0.0, 0.0, 0.0, 0.0, 0.0, 0.0, 0.0, 0.0, 0.0, 0.0, 0.0, 0.0, 0.0, 0.0, 0.0, 0.0, 0.0, 0.0, 0.0, 0.0, 0.0, 0.0, 0.0, 0.0, 0.0, 0.0, 0.1245, 0.1569, 0.1559, 0.1646, 0.95, 0.9778, 0.9796, 0.9504, 0.9846, 0.9898, 0.9925, 0.9849, 0.976, 0.9894, 0.9913, 0.978, 0.986, 0.9693, 0.9674, 0.9876, 0.9864, 0.9873, 0.9782, 0.976, 2.961e-39, 4.074e-31, 1.113e-42, 3.903e-33, 5.092e-39, 2.128e-12, 2.197e-31, 0.0, 0.0, 1.035e-39, 0.0, 5.686e-22, 1.037e-32, 4.814e-35, 2.427e-16, 6.748e-17, 0.0, 0.0, 1.412e-33, 2.1e-36, 0.0, 1.728e-37, 4.965e-37, 0.0, 0.0, 8.654e-34, 0.0, 1.351e-35, 0.0, 0.0, 0.0, 0.0, 0.0, 0.0, 0.0, 0.0, 0.0, 0.0, 0.0, 0.0, 0.0, 0.0, 0.0, 0.0, 0.0]): _vg.add([_i], _w, 'REPLACE')
_vg = ob_arms.vertex_groups.new(name='arms.L')
for _i, _w in zip([0, 1, 2, 3, 4, 5, 7, 8, 9, 10, 11, 12, 13, 14, 15, 16, 17, 18, 19, 20, 21, 22, 23, 24, 25, 26, 27, 28, 29, 30, 31, 32, 33, 34, 35, 36, 37, 38, 39, 40, 41, 42, 43, 44, 45, 46, 47, 48, 49, 50, 52, 53, 54, 55, 57, 58, 60, 61, 62, 63, 65, 67, 69, 70, 71, 72, 73, 74, 75, 76, 77, 78, 79, 80, 81, 82, 83, 84, 85, 86, 87, 89, 90, 91, 92, 93, 95, 97, 98, 99, 100, 101, 102, 105, 106, 107, 108, 109, 110, 111, 112, 113, 114, 115, 116, 117, 118, 119, 120, 121, 122, 123, 124, 125, 127, 128, 129, 134, 140, 141, 146, 147, 148, 149, 150, 151, 152, 153, 154, 155, 156, 157, 158, 159, 160, 162, 163, 164, 167, 168, 169, 170, 171, 173, 174, 175, 176, 177, 178, 179, 180, 181, 182, 183, 184, 185, 186, 187, 188, 189, 190, 191, 192, 193, 194, 195, 196, 197, 198, 199, 200, 201, 202, 203, 204, 205, 206, 207, 208, 209, 210, 211, 212, 213, 214, 215, 216, 217, 218, 219, 220, 221, 222, 223, 224, 225, 226, 227, 228, 229, 230, 231, 232, 233], [0.02585, 0.0, 0.01653, 0.0, 0.008715, 0.0151, 0.0, 0.0, 0.0, 0.0, 0.0, 0.0, 0.0, 0.0, 0.0, 0.0, 0.0, 0.0, 0.0, 0.0, 0.0, 0.0, 0.0, 0.0, 0.0, 0.0, 0.0, 0.0, 0.0, 0.0, 0.0, 0.0, 0.0, 0.0, 0.0, 0.0, 0.0, 0.0, 0.0, 0.0, 0.0, 0.0, 0.0, 0.0, 0.0, 0.0, 0.0, 0.0, 0.0, 0.0, 0.0, 0.0, 0.0, 0.0, 0.0, 0.0, 0.0, 0.0, 0.0, 0.0, 0.0, 0.0, 0.0, 0.0, 0.0, 0.0, 0.0, 0.0, 0.0, 0.0, 0.0, 0.0, 0.0, 0.0, 0.0, 0.0, 0.0, 0.0, 0.0, 0.0, 0.0, 0.0, 0.0, 0.0, 0.0, 0.0, 0.0, 0.0, 0.0, 0.0, 0.0, 0.0, 0.0, 0.0, 0.0009714, 0.002519, 0.0, 0.0, 0.01391, 0.06084, 0.0, 0.0, 0.0, 0.0, 0.0, 0.0, 0.01914, 0.06382, 0.0, 0.0, 0.5572, 0.3839, 0.5621, 0.5525, 0.0, 2.029e-06, 0.0, 0.0, 0.0, 0.0, 0.0, 0.0, 0.0, 0.0, 0.0, 0.0, 0.0, 0.0, 0.0, 0.0, 0.0, 0.0, 0.0, 0.0, 0.0, 0.0, 0.0, 0.0, 0.0, 0.0, 0.0, 0.0, 0.0, 0.0, 0.0, 0.0, 0.0, 0.0, 0.0, 0.0, 0.0, 0.0, 0.0, 0.0, 0.0, 0.0, 0.0, 0.0, 0.0, 0.0, 0.0, 0.0, 0.0, 0.0, 0.0, 0.0, 0.0, 0.0, 0.0, 0.0, 0.0, 0.0, 0.0, 0.0, 0.0, 0.0, 0.0, 0.0, 0.0, 0.0, 0.0, 0.0, 0.0, 0.0, 0.0, 0.0, 0.0, 0.0, 0.0, 0.0, 0.0, 0.0, 0.0, 0.0, 0.0, 0.0, 0.0, 0.0, 0.0, 0.0, 0.0, 0.0, 0.0, 0.0]): _vg.add([_i], _w, 'REPLACE')
_vg = ob_arms.vertex_groups.new(name='arm.L')
for _i, _w in zip([8, 9, 12, 13, 14, 15, 16, 18, 19, 20, 21, 22, 23, 25, 26, 27, 28, 30, 31, 32, 34, 35, 36, 38, 40, 41, 42, 43, 44, 45, 46, 48, 50, 51, 52, 56, 57, 58, 59, 61, 62, 65, 74, 82, 85, 86, 87, 88, 89, 90, 91, 92, 93, 94, 95, 96, 97, 98, 99, 100, 101, 102, 105, 106, 107, 108, 109, 110, 111, 112, 113, 114, 115, 116, 117, 118, 119, 120, 121, 122, 123, 124, 125, 126, 127, 128, 129, 130, 131, 132, 133, 134, 135, 136, 137, 138, 139, 140, 141, 142, 143, 144, 145, 146, 147, 148, 149, 150, 151, 152, 153, 180, 181, 184, 187, 191, 194, 195, 196, 197, 198, 199, 200, 201, 202, 203, 204, 205], [0.0, 0.0, 0.0, 0.0, 0.0, 0.0, 0.0, 0.0, 0.0, 0.0, 0.0, 0.0, 0.0, 0.0, 0.0, 0.0, 0.0, 0.0, 0.0, 0.0, 0.0, 0.0, 0.0, 0.0, 0.0, 0.0, 0.0, 0.0, 0.0, 0.0, 0.0, 0.0, 0.0, 0.0, 0.0, 0.0, 0.0, 0.0, 0.0, 0.0, 0.0, 0.0, 0.0, 0.0, 0.0, 0.0, 0.0, 0.0, 0.0, 0.0, 0.0, 0.0, 0.0, 0.0, 0.0, 0.0, 0.0, 0.0, 0.0, 0.0, 0.0, 0.0, 0.0, 0.0, 0.0, 0.0, 0.0, 0.0, 0.0, 0.0, 0.0, 0.0, 0.0, 0.0, 0.0, 0.0, 0.0, 0.0, 0.0, 0.0, 0.0, 0.0, 0.0, 0.5625, 0.5625, 0.5625, 0.5625, 0.5625, 0.5625, 0.5625, 0.5625, 0.5625, 0.5625, 0.5625, 0.5625, 0.5625, 0.5625, 0.5625, 0.5625, 0.5625, 0.5625, 0.5625, 0.5625, 0.0, 0.0, 0.0, 0.0, 0.0, 0.0, 0.0, 0.0, 0.0, 0.0, 0.0, 0.0, 0.0, 0.0, 0.0, 0.0, 0.0, 0.0, 0.0, 0.0, 0.0, 0.0, 0.0, 0.0, 0.0]): _vg.add([_i], _w, 'REPLACE')
_vg = ob_arms.vertex_groups.new(name='head')
for _i, _w in zip([0, 1, 2, 3, 4, 5, 6, 7, 8, 9, 10, 11, 12, 13, 14, 15, 16, 17, 18, 19, 20, 21, 22, 23, 24, 25, 26, 27, 28, 29, 30, 31, 32, 33, 34, 35, 36, 37, 38, 39, 40, 41, 42, 43, 44, 45, 46, 47, 48, 49, 50, 51, 52, 53, 54, 55, 56, 57, 58, 59, 60, 61, 62, 63, 64, 65, 66, 67, 68, 69, 70, 71, 72, 73, 74, 75, 76, 77, 78, 79, 80, 81, 82, 83, 84, 85, 86, 87, 88, 89, 90, 91, 92, 93, 94, 95, 96, 97, 98, 99, 100, 101, 102, 103, 104, 105, 106, 107, 108, 109, 110, 111, 112, 113, 114, 115, 116, 117, 118, 119, 120, 121, 122, 123, 124, 125, 126, 127, 128, 129, 130, 131, 132, 133, 134, 135, 136, 137, 138, 139, 140, 141, 142, 143, 144, 145, 146, 147, 148, 149, 150, 151, 152, 153, 154, 155, 156, 157, 158, 159, 160, 161, 162, 163, 164, 165, 166, 167, 168, 169, 170, 171, 172, 173, 174, 175, 176, 177, 178, 179, 180, 181, 182, 183, 184, 185, 186, 187, 188, 189, 190, 191, 192, 193, 194, 195, 196, 197, 198, 199, 200, 201, 202, 203, 204, 205, 206, 207, 208, 209, 210, 211, 212, 213, 214, 215, 216, 217, 218, 219, 220, 221, 222, 223, 224, 225, 226, 227, 228, 229, 230, 231, 232, 233], [1.0, 1.0, 1.0, 1.0, 1.0, 1.0, 1.0, 1.0, 0.7695, 0.7736, 0.7698, 0.771, 0.7698, 0.7755, 0.7704, 0.7748, 0.7699, 0.7713, 0.7732, 0.7733, 0.7747, 0.7753, 0.7753, 0.7747, 0.7695, 0.7739, 0.7753, 0.7692, 0.772, 0.7725, 0.7807, 0.7827, 0.7774, 0.7792, 0.755, 0.4804, 0.7679, 0.7735, 0.7803, 0.7806, 0.7814, 0.7815, 0.7532, 0.5005, 0.7657, 0.7719, 0.9372, 0.9382, 0.9367, 0.9382, 0.9373, 0.9379, 0.9372, 0.9379, 0.9377, 0.9378, 0.9374, 0.9375, 0.937, 0.9373, 0.9373, 0.937, 0.937, 0.9383, 0.9382, 0.9372, 0.9376, 0.9377, 0.9238, 0.924, 0.9227, 0.9229, 0.9239, 0.9245, 0.9208, 0.922, 0.923, 0.9224, 0.9227, 0.9225, 0.9238, 0.9244, 0.9203, 0.9217, 1.0, 1.0, 1.0, 1.0, 1.0, 1.0, 1.0, 1.0, 1.0, 1.0, 1.0, 1.0, 1.0, 1.0, 1.0, 1.0, 1.0, 1.0, 1.0, 1.0, 1.0, 1.0, 1.0, 1.0, 1.0, 1.0, 1.0, 0.7582, 1.0, 1.0, 1.0, 1.0, 1.0, 1.0, 1.0, 0.7072, 1.0, 1.0, 0.0, 0.0, 0.0, 0.0, 0.0, 0.0, 0.0, 0.0, 0.0, 0.0, 0.0, 0.0, 0.0, 0.0, 0.0, 0.0, 0.0, 0.0, 0.0, 0.0, 0.0, 0.0, 0.0, 0.0, 0.7184, 0.6955, 0.7158, 0.6891, 0.7152, 0.7182, 0.6956, 0.6899, 1.387e-27, 4.116e-11, 1.452e-22, 5.534e-20, 0.0, 0.0, 0.0, 0.0, 0.0, 0.0, 0.0, 0.0, 0.0, 0.0, 0.0, 0.0, 0.0, 0.0, 0.0, 0.0, 0.0, 0.0, 0.0, 0.0, 0.751, 0.7496, 0.7511, 0.75, 0.7512, 0.7492, 0.7495, 0.7513, 0.7508, 0.751, 0.7513, 0.7514, 0.7502, 0.7505, 0.7506, 0.7507, 0.7505, 0.7494, 0.751, 0.75, 0.7509, 0.7492, 0.7496, 0.751, 0.7503, 0.7508, 0.7497, 0.7504, 0.8621, 0.8626, 0.862, 0.8627, 0.8617, 0.8628, 0.8628, 0.8617, 0.8623, 0.8624, 0.8624, 0.8624, 0.8625, 0.8627, 0.8627, 0.8628, 0.8621, 0.8626, 0.8621, 0.8626, 0.8619, 0.8627, 0.8627, 0.8619, 0.8623, 0.8623, 0.8625, 0.8626]): _vg.add([_i], _w, 'REPLACE')
_m = ob_arms.modifiers.new('Armature', 'ARMATURE')
_m.object = ob_armature
ob_mouth.parent = ob_armature
ob_mouth.matrix_parent_inverse = Matrix(((-1.0, -3.258e-07, 0.0, 0.0), (3.258e-07, -1.0, 0.0, 0.0), (0.0, 0.0, 1.0, 0.0), (0.0, 0.0, 0.0, 1.0)))
ob_mouth.location = (-0.1994, 0.4732, 2.272)
ob_mouth.rotation_euler = (1.571, -0.0, 0.0)
ob_mouth.scale = (0.4687, 0.4687, 0.4687)
ob_mouth.lineart.crease_threshold = 0.0
_vg = ob_mouth.vertex_groups.new(name='legs')
for _i, _w in zip([0, 1, 2, 3, 4, 5, 6, 7, 8, 9, 10, 11, 12, 13, 14, 15, 16, 17, 18, 19, 20, 21, 22, 23, 24, 25, 26, 27, 28, 29, 30, 31, 32, 33, 34, 35, 36, 37, 38, 39, 40, 41, 42, 43, 44, 45, 46, 47, 48, 49, 50, 51, 52, 53, 54, 55, 56, 57, 58, 59, 60, 61, 62, 63, 64, 65, 66, 67, 68, 69, 70, 71, 72, 73, 74, 75, 76, 77, 78, 79, 80, 81, 82, 83, 84, 85, 86, 87, 88, 89, 90, 91, 92, 93, 94, 95, 96, 97, 98, 99, 100, 101, 102, 103, 104, 105, 106, 107, 108, 109, 110, 111, 112, 113, 114, 115, 116, 117, 118, 119, 120, 121, 122, 123, 124, 125, 126, 127, 128, 129, 130, 131, 132, 133, 134, 135, 136, 137, 138, 139, 140, 141, 142, 143, 144, 145, 146, 147, 148, 149, 150, 151, 152, 153, 154, 155, 156, 157, 158, 159, 160, 161, 162, 163, 164, 165, 166, 167, 168, 169, 170, 171, 172, 173, 174, 175, 176, 177, 178], [0.125, 0.1296, 0.1296, 0.1433, 0.1567, 0.1284, 0.1503, 0.125, 0.1259, 0.1332, 0.1326, 0.1368, 0.1256, 0.1664, 0.1359, 0.1252, 0.1276, 0.1312, 0.1302, 0.1292, 0.14, 0.1282, 0.138, 0.1427, 0.1441, 0.1316, 0.125, 0.1292, 0.1281, 0.1321, 0.1295, 0.1462, 0.1359, 0.1337, 0.1396, 0.1311, 0.131, 0.1268, 0.1263, 0.1341, 0.132, 0.1401, 0.1423, 0.1276, 0.1299, 0.1273, 0.1266, 0.1523, 0.1419, 0.1264, 0.1437, 0.1481, 0.1305, 0.1306, 0.1277, 0.1321, 0.1349, 0.1357, 0.1285, 0.1328, 0.1274, 0.1397, 0.1445, 0.147, 0.1324, 0.141, 0.1287, 0.125, 0.1301, 0.1277, 0.1337, 0.1347, 0.1264, 0.1271, 0.1345, 0.1365, 0.1249, 0.1311, 0.1273, 0.1354, 0.1264, 0.1269, 0.1366, 0.142, 0.1395, 0.158, 0.1249, 0.1337, 0.128, 0.1399, 0.1463, 0.1267, 0.1274, 0.142, 0.1251, 0.135, 0.1286, 0.1432, 0.127, 0.1278, 0.1459, 0.164, 0.1505, 0.1265, 0.1365, 0.1652, 0.1299, 0.1444, 0.1283, 0.1519, 0.1291, 0.1469, 0.1274, 0.1367, 0.1306, 0.1438, 0.1291, 0.1299, 0.1461, 0.1621, 0.1504, 0.1533, 0.129, 0.1367, 0.1328, 0.1417, 0.1463, 0.1307, 0.1322, 0.1434, 0.1293, 0.1364, 0.1327, 0.1408, 0.131, 0.1426, 0.1489, 0.1448, 0.1284, 0.1288, 0.1258, 0.1262, 0.1286, 0.1291, 0.1261, 0.1264, 0.1268, 0.1271, 0.1258, 0.126, 0.1264, 0.1265, 0.1276, 0.1278, 0.1346, 0.1345, 0.1335, 0.1335, 0.138, 0.1384, 0.1436, 0.1431, 0.1412, 0.1417, 0.1431, 0.1437, 0.1329, 0.1332, 0.1332, 0.1337, 0.1382, 0.1387, 0.1436, 0.1441, 0.1432, 0.1436, 0.1405, 0.1411, 0.1334]): _vg.add([_i], _w, 'REPLACE')
_vg = ob_mouth.vertex_groups.new(name='torso')
for _i, _w in zip([0, 1, 2, 3, 4, 5, 6, 7, 8, 9, 10, 11, 12, 13, 14, 15, 16, 17, 18, 19, 20, 21, 22, 23, 24, 25, 26, 27, 28, 29, 30, 31, 32, 33, 34, 35, 36, 37, 38, 39, 40, 41, 42, 43, 44, 45, 46, 47, 48, 49, 50, 51, 52, 53, 54, 55, 56, 57, 58, 59, 60, 61, 62, 63, 64, 65, 66, 67, 68, 69, 70, 71, 72, 73, 74, 75, 76, 77, 78, 79, 80, 81, 82, 83, 84, 85, 86, 87, 88, 89, 90, 91, 92, 93, 94, 95, 96, 97, 98, 99, 100, 101, 102, 103, 104, 105, 106, 107, 108, 109, 110, 111, 112, 113, 114, 115, 116, 117, 118, 119, 120, 121, 122, 123, 124, 125, 126, 127, 128, 129, 130, 131, 132, 133, 134, 135, 136, 137, 138, 139, 140, 141, 142, 143, 144, 145, 146, 147, 148, 149, 150, 151, 152, 153, 154, 155, 156, 157, 158, 159, 160, 161, 162, 163, 164, 165, 166, 167, 168, 169, 170, 171, 172, 173, 174, 175, 176, 177, 178], [0.08198, 0.0747, 0.07623, 0.07237, 0.0738, 0.08055, 0.07635, 0.08584, 0.07869, 0.0725, 0.08469, 0.0799, 0.08598, 0.07526, 0.08468, 0.08105, 0.09073, 0.08438, 0.07386, 0.09113, 0.07223, 0.0765, 0.07952, 0.07579, 0.07883, 0.07622, 0.08268, 0.0814, 0.08448, 0.07887, 0.07555, 0.07261, 0.07549, 0.07718, 0.07483, 0.07775, 0.07667, 0.08305, 0.08439, 0.0775, 0.07732, 0.07351, 0.07349, 0.08926, 0.08385, 0.09073, 0.0894, 0.07719, 0.07817, 0.08557, 0.07394, 0.07512, 0.08489, 0.0778, 0.08009, 0.07573, 0.07402, 0.07497, 0.09116, 0.07691, 0.0844, 0.07882, 0.07538, 0.07805, 0.07838, 0.07431, 0.08089, 0.08366, 0.08243, 0.08608, 0.07896, 0.07638, 0.08677, 0.08651, 0.07835, 0.07767, 0.08461, 0.08373, 0.08953, 0.07919, 0.08792, 0.08993, 0.07861, 0.07643, 0.078, 0.0761, 0.08664, 0.08539, 0.09262, 0.07961, 0.07806, 0.09042, 0.09272, 0.07885, 0.08674, 0.08541, 0.09229, 0.0795, 0.09029, 0.0924, 0.07861, 0.07572, 0.07775, 0.08444, 0.08322, 0.0747, 0.08899, 0.07775, 0.08753, 0.0764, 0.08922, 0.07705, 0.08273, 0.08171, 0.08677, 0.07699, 0.08571, 0.08689, 0.07645, 0.07426, 0.07583, 0.07342, 0.0785, 0.07822, 0.08066, 0.07515, 0.07471, 0.08113, 0.08076, 0.07487, 0.0769, 0.07683, 0.07867, 0.07498, 0.07915, 0.07461, 0.07303, 0.07426, 0.09526, 0.08995, 0.1002, 0.09811, 0.09244, 0.0897, 0.09804, 0.09698, 0.1015, 0.098, 0.104, 0.1013, 0.1018, 0.1002, 0.09406, 0.09389, 0.07914, 0.07927, 0.07854, 0.07858, 0.07841, 0.07844, 0.07765, 0.0776, 0.07442, 0.07453, 0.07805, 0.07808, 0.0778, 0.07789, 0.07782, 0.07791, 0.0782, 0.07827, 0.07629, 0.07633, 0.07598, 0.07603, 0.07405, 0.0742, 0.07846]): _vg.add([_i], _w, 'REPLACE')
_vg = ob_mouth.vertex_groups.new(name='arms.R')
for _i, _w in zip([0, 1, 2, 3, 4, 5, 6, 7, 8, 9, 10, 11, 12, 13, 14, 15, 16, 17, 18, 19, 20, 21, 22, 23, 24, 25, 26, 27, 28, 29, 30, 31, 32, 33, 34, 35, 36, 37, 38, 39, 40, 41, 42, 43, 44, 45, 46, 47, 48, 49, 50, 51, 52, 53, 54, 55, 56, 57, 58, 59, 60, 61, 62, 63, 64, 65, 66, 67, 68, 69, 70, 71, 72, 73, 74, 75, 76, 77, 78, 79, 80, 81, 82, 83, 84, 85, 86, 87, 88, 89, 90, 91, 92, 93, 94, 95, 96, 97, 98, 99, 100, 101, 102, 103, 104, 105, 106, 107, 108, 109, 110, 111, 112, 113, 114, 115, 116, 117, 118, 119, 120, 121, 122, 123, 124, 125, 126, 127, 128, 129, 130, 131, 132, 133, 134, 135, 136, 137, 138, 139, 140, 141, 142, 143, 144, 145, 146, 147, 148, 149, 150, 151, 152, 153, 154, 155, 156, 157, 158, 159, 160, 161, 162, 163, 164, 165, 166, 167, 168, 169, 170, 171, 172, 173, 174, 175, 176, 177, 178], [0.0, 3.951e-27, 0.0, 0.0, 0.0, 2.917e-32, 0.0, 0.0, 0.0, 6.701e-32, 0.0, 0.0, 0.0, 0.0, 0.0, 0.0, 0.0, 0.0, 0.0, 0.0, 7.719e-34, 0.0, 0.0, 0.0, 0.0, 0.0, 0.0, 0.0, 0.0, 2.869e-41, 1.194e-25, 0.0, 0.0, 0.0, 0.0, 0.0, 0.0, 0.0, 0.0, 0.0, 0.0, 0.0, 0.0, 0.0, 0.0, 0.0, 0.0, 0.0, 0.0, 0.0, 0.0, 0.0, 0.0, 0.0, 0.0, 0.0, 0.0, 0.0, 0.0, 0.0, 0.0, 0.0, 0.0, 0.0, 1.01e-41, 0.0, 0.0, 0.0, 0.0, 0.0, 0.0, 0.0, 0.0, 0.0, 0.0, 0.0, 0.0, 0.0, 0.0, 0.0, 0.0, 0.0, 0.0, 0.0, 0.0, 0.0, 0.0, 0.0, 0.0, 0.0, 0.0, 0.0, 0.0, 0.0, 0.0, 0.0, 0.0, 0.0, 0.0, 0.0, 0.0, 0.0, 0.0, 2.988e-37, 0.0, 0.0, 0.0, 0.0, 0.0, 0.0, 0.0, 0.0, 4.911e-33, 0.0, 0.0, 0.0, 0.0, 0.0, 0.0, 0.0, 0.0, 0.0, 5.892e-31, 0.0, 0.0, 0.0, 0.0, 0.0, 0.0, 0.0, 7.631e-27, 0.0, 0.0, 0.0, 0.0, 0.0, 0.0, 0.0, 0.0, 0.0, 0.0, 0.0, 0.0, 0.0, 0.0, 0.0, 0.0, 0.0, 3.655e-35, 0.0, 5.752e-34, 0.0, 0.0, 0.0, 0.0, 0.0, 0.0, 0.0, 1.585e-39, 0.0, 7.006e-45, 1.105e-24, 0.0, 0.0, 0.0, 0.0, 4.265e-18, 0.0, 2.221e-15, 0.0, 4.865e-42, 0.0, 0.0, 9.664e-31, 1.796e-37, 8.5e-23, 4.063e-33, 0.0, 0.0]): _vg.add([_i], _w, 'REPLACE')
_vg = ob_mouth.vertex_groups.new(name='arm.R')
for _i, _w in zip([0, 1, 2, 3, 4, 5, 6, 7, 8, 9, 10, 11, 12, 13, 14, 15, 16, 17, 18, 19, 20, 21, 22, 23, 24, 25, 26, 27, 28, 29, 30, 31, 32, 33, 34, 35, 36, 37, 38, 39, 40, 41, 42, 43, 44, 45, 46, 47, 48, 49, 50, 51, 52, 53, 54, 55, 56, 57, 58, 59, 60, 61, 62, 63, 64, 65, 66, 67, 68, 69, 70, 71, 72, 73, 74, 75, 76, 77, 78, 79, 80, 81, 82, 83, 84, 85, 86, 87, 88, 89, 90, 91, 92, 93, 94, 95, 96, 97, 98, 99, 100, 101, 102, 103, 104, 105, 106, 107, 108, 109, 110, 111, 112, 113, 114, 115, 116, 117, 118, 119, 120, 121, 122, 123, 124, 125, 126, 127, 128, 129, 130, 131, 132, 133, 134, 135, 136, 137, 138, 139, 140, 141, 142, 143, 144, 145, 146, 147, 148, 149, 150, 151, 152, 153, 154, 155, 156, 157, 158, 159, 160, 161, 162, 163, 164, 165, 166, 167, 168, 169, 170, 171, 172, 173, 174, 175, 176, 177, 178], [0.0, 0.0, 4.262e-29, 0.0, 0.0, 0.0, 2.15e-24, 1.002e-34, 2.85e-42, 0.0, 2.51e-33, 0.0, 0.0, 0.0, 2.634e-23, 0.0, 4.069e-38, 0.0, 0.0, 6.914e-27, 0.0, 2.234e-30, 4.661e-25, 0.0, 1.366e-30, 6.651e-21, 0.0, 2.075e-39, 0.0, 7.587e-28, 0.0, 0.0, 0.0, 0.0, 0.0, 0.0, 0.0, 0.0, 0.0, 3.208e-25, 2.484e-27, 0.0, 0.0, 4.345e-22, 0.0, 1.635e-37, 2.733e-28, 0.0, 4.056e-26, 1.401e-44, 0.0, 0.0, 0.0, 6.77e-31, 0.0, 0.0, 0.0, 0.0, 1.806e-26, 0.0, 0.0, 1.847e-26, 0.0, 0.0, 3.921e-29, 0.0, 7.667e-40, 0.0, 3.882e-37, 0.0, 0.0, 2.131e-20, 1.609e-39, 0.0, 6.929e-29, 1.855e-24, 1.261e-44, 8.411e-36, 0.0, 1.377e-25, 7.077e-35, 0.0, 6.929e-27, 2.484e-21, 3.051e-25, 2.259e-26, 1.423e-28, 1.163e-29, 8.39e-32, 3.748e-25, 3.144e-29, 1.305e-25, 1.333e-29, 5.162e-26, 9.582e-26, 2.702e-24, 9.85e-27, 7.43e-24, 0.0, 1.398e-25, 5.784e-24, 4.299e-28, 6.471e-28, 0.0, 0.0, 0.0, 0.0, 0.0, 0.0, 0.0, 0.0, 0.0, 0.0, 0.0, 0.0, 0.0, 0.0, 0.0, 0.0, 0.0, 0.0, 0.0, 0.0, 0.0, 0.0, 0.0, 0.0, 0.0, 0.0, 0.0, 0.0, 0.0, 0.0, 0.0, 0.0, 0.0, 0.0, 0.0, 0.0, 0.0, 6.161e-38, 1.801e-28, 0.0, 0.0, 0.0, 0.0, 0.0, 0.0, 4.089e-32, 3.25e-32, 5.921e-20, 6.366e-27, 0.0, 0.0, 0.0, 0.0, 0.0, 0.0, 2.046e-29, 3.883e-32, 4.498e-09, 4.581e-24, 0.0, 0.0, 8.352e-24, 2.644e-11, 1.137e-33, 2.007e-36, 6.186e-31, 3.398e-34, 7.903e-28, 1.128e-28, 0.0, 0.0, 0.0, 0.0, 0.0, 0.0, 0.0]): _vg.add([_i], _w, 'REPLACE')
_vg = ob_mouth.vertex_groups.new(name='arms.L')
for _i, _w in zip([0, 1, 2, 3, 4, 5, 6, 7, 8, 9, 10, 11, 12, 13, 14, 15, 16, 17, 18, 19, 20, 21, 22, 23, 24, 25, 26, 27, 28, 29, 30, 31, 32, 33, 34, 35, 36, 37, 38, 39, 40, 41, 42, 43, 44, 45, 46, 47, 48, 49, 50, 51, 52, 53, 54, 55, 56, 57, 58, 59, 60, 61, 62, 63, 64, 65, 66, 67, 68, 69, 70, 71, 72, 73, 74, 75, 76, 77, 78, 79, 80, 81, 82, 83, 84, 85, 86, 87, 88, 89, 90, 91, 92, 93, 94, 95, 96, 97, 98, 99, 100, 101, 102, 103, 104, 105, 106, 107, 108, 109, 110, 111, 112, 113, 114, 115, 116, 117, 118, 119, 120, 121, 122, 123, 124, 125, 126, 127, 128, 129, 130, 131, 132, 133, 134, 135, 136, 137, 138, 139, 140, 141, 142, 143, 144, 145, 146, 147, 148, 149, 150, 151, 152, 153, 154, 155, 156, 157, 158, 159, 160, 161, 162, 163, 164, 165, 166, 167, 168, 169, 170, 171, 172, 173, 174, 175, 176, 177, 178], [2.766e-21, 8.895e-24, 1.713e-30, 6.048e-34, 1.883e-34, 6.957e-20, 6.419e-31, 8.614e-20, 1.926e-22, 3.279e-26, 0.0, 1.925e-42, 8.638e-18, 0.0, 1.65e-38, 8.152e-18, 2.454e-36, 0.0, 8.129e-21, 0.0, 1.908e-30, 4.506e-28, 7.623e-25, 1.29e-36, 2.408e-41, 1.551e-32, 0.0, 1.068e-26, 6.487e-30, 1.297e-24, 4.87e-23, 1.121e-31, 4.93e-30, 2.125e-40, 1.648e-23, 1.016e-34, 2.413e-34, 2.538e-25, 2.954e-24, 1.374e-27, 9.262e-27, 4.098e-24, 1.817e-24, 2.328e-40, 1.65e-36, 1.479e-33, 1.109e-31, 3.145e-41, 0.0, 2.484e-24, 2.709e-23, 9.202e-35, 1.401e-45, 1.502e-26, 2.822e-27, 3.155e-37, 1.186e-28, 9.733e-33, 0.0, 2.823e-37, 2.739e-13, 1.284e-23, 3.011e-36, 1.663e-39, 4.11e-24, 1.322e-22, 2.682e-28, 2.505e-22, 7.7e-26, 0.0, 8.969e-23, 3.37e-30, 2.058e-25, 5.111e-16, 9.958e-23, 6.173e-25, 1.597e-21, 3.83e-27, 4.099e-35, 1.782e-22, 5.365e-27, 1.432e-31, 7.213e-22, 7.18e-31, 4.207e-24, 0.0, 6.164e-20, 1.776e-31, 2.847e-40, 3.007e-24, 5.675e-26, 3.362e-32, 3.489e-37, 3.569e-24, 8.322e-19, 5.14e-33, 3.622e-42, 2.351e-25, 7.765e-37, 1.948e-42, 7.085e-25, 5.105e-32, 6.314e-27, 8.718e-17, 1.387e-43, 0.0, 0.0, 0.0, 1.163e-43, 0.0, 0.0, 0.0, 7.604e-18, 5.563e-43, 0.0, 0.0, 0.0, 0.0, 0.0, 1.401e-45, 0.0, 9.628e-30, 1.611e-20, 8.869e-38, 6.292e-43, 4.57e-30, 6.996e-27, 1.318e-34, 1.833e-42, 7.895e-29, 3.536e-22, 1.77e-32, 3.214e-38, 4.106e-23, 9.381e-35, 3.042e-23, 5.403e-28, 3.07e-22, 2.242e-44, 9.669e-44, 3.579e-29, 5.53e-34, 2.943e-44, 0.0, 3.441e-31, 3.338e-14, 5.077e-38, 2.793e-38, 4.057e-33, 1.468e-35, 2.991e-33, 8.706e-34, 7.567e-44, 9.445e-43, 5.872e-39, 9.061e-39, 1.556e-34, 2.328e-36, 1.148e-17, 4.431e-29, 3.041e-20, 2.262e-18, 0.0, 0.0, 8.921e-14, 7.245e-17, 1.367e-13, 2.258e-25, 3.275e-15, 9.025e-26, 3.988e-17, 3.04e-29, 3.516e-19, 2.329e-42, 1.525e-17, 3.723e-42, 2.055e-14, 5.842e-36, 3.126e-41]): _vg.add([_i], _w, 'REPLACE')
_vg = ob_mouth.vertex_groups.new(name='arm.L')
for _i, _w in zip([0, 1, 2, 3, 4, 5, 6, 7, 8, 9, 10, 11, 12, 13, 14, 15, 16, 17, 18, 19, 20, 21, 22, 23, 24, 25, 26, 27, 28, 29, 30, 31, 32, 33, 34, 35, 36, 37, 38, 39, 40, 41, 42, 43, 44, 45, 46, 47, 48, 49, 50, 51, 52, 53, 54, 55, 56, 57, 58, 59, 60, 61, 62, 63, 64, 65, 66, 67, 68, 69, 70, 71, 72, 73, 74, 75, 76, 77, 78, 79, 80, 81, 82, 83, 84, 85, 86, 87, 88, 89, 90, 91, 92, 93, 94, 95, 96, 97, 98, 99, 100, 101, 102, 103, 104, 105, 106, 107, 108, 109, 110, 111, 112, 113, 114, 115, 116, 117, 118, 119, 120, 121, 122, 123, 124, 125, 126, 127, 128, 129, 130, 131, 132, 133, 134, 135, 136, 137, 138, 139, 140, 141, 142, 143, 144, 145, 146, 147, 148, 149, 150, 151, 152, 153, 154, 155, 156, 157, 158, 159, 160, 161, 162, 163, 164, 165, 166, 167, 168, 169, 170, 171, 172, 173, 174, 175, 176, 177, 178], [8.56e-11, 2.619e-07, 1.127e-21, 8.846e-09, 1.119e-16, 6.648e-05, 9.488e-11, 1.152e-13, 5.061e-15, 3.671e-09, 3.988e-06, 2.701e-11, 3.932e-11, 2.415e-10, 3.287e-14, 7.559e-10, 1.251e-14, 1.119e-11, 2.316e-08, 4.361e-15, 3.581e-08, 1.14e-22, 3.043e-08, 5.451e-12, 2.128e-07, 5.517e-20, 1.014e-08, 1.92e-11, 1.393e-10, 1.371e-19, 3.821e-06, 2.899e-11, 3.286e-11, 9.968e-13, 4.151e-10, 2.899e-15, 1.331e-15, 4.742e-12, 3.309e-14, 4.397e-20, 9.313e-21, 8.085e-12, 1.496e-11, 2.118e-15, 9.822e-15, 3.945e-16, 2.088e-18, 1.663e-08, 3.474e-10, 2.415e-15, 1.867e-10, 1.58e-12, 3.393e-12, 1.37e-18, 1.004e-14, 1.266e-14, 2.108e-14, 3.868e-11, 1.806e-15, 1.161e-13, 0.0009257, 4.368e-08, 1.188e-11, 2.617e-07, 8.462e-17, 4.689e-09, 1.837e-11, 2.572e-10, 3.78e-08, 9.064e-11, 4.079e-13, 6.101e-17, 2.03e-17, 0.00206, 1.865e-13, 2.434e-16, 5.402e-12, 3.825e-06, 1.179e-12, 1.971e-09, 2.243e-17, 3.877e-14, 4.477e-09, 1.382e-12, 2.497e-11, 8.651e-13, 2.2e-13, 4.179e-07, 4.255e-14, 1.099e-10, 1.221e-12, 1.823e-17, 0.0, 1.222e-10, 0.0, 6.557e-10, 9.648e-14, 5.567e-11, 8.862e-16, 1.019e-14, 1.011e-10, 6.643e-14, 3.63e-12, 1.101e-07, 2.831e-16, 4.063e-09, 3.55e-13, 8.051e-07, 1.879e-14, 2.188e-07, 3.05e-13, 4.343e-07, 1.044e-05, 2.758e-15, 4.005e-12, 3.48e-09, 4.149e-14, 2.271e-12, 2.046e-09, 7.286e-12, 2.078e-09, 8.06e-14, 0.0001124, 7.252e-09, 8.908e-12, 2.538e-10, 2.687e-11, 8.731e-15, 2.509e-12, 5.292e-09, 4.372e-05, 1.697e-08, 5.761e-13, 3.896e-09, 6.528e-15, 2.828e-08, 1.467e-12, 6.904e-10, 4.917e-16, 4.31e-12, 2.558e-06, 1.075e-06, 3.06e-16, 7.606e-12, 1.958e-07, 0.01011, 1.644e-13, 2.436e-14, 1.635e-05, 1.119e-08, 1.51e-05, 1.385e-10, 9.115e-18, 1.104e-19, 8.507e-10, 2.723e-09, 7.002e-09, 3.308e-09, 0.0005193, 3.009e-06, 4.639e-09, 0.0002926, 7.656e-11, 1.08e-09, 6.243e-12, 4.601e-10, 2.719e-06, 3.019e-09, 0.0001241, 1.172e-06, 0.002412, 9.38e-08, 7.041e-12, 6.014e-13, 0.0, 4.736e-14, 3.278e-06, 2.427e-07, 4.525e-12]): _vg.add([_i], _w, 'REPLACE')
_vg = ob_mouth.vertex_groups.new(name='head')
for _i, _w in zip([0, 1, 2, 3, 4, 5, 6, 7, 8, 9, 10, 11, 12, 13, 14, 15, 16, 17, 18, 19, 20, 21, 22, 23, 24, 25, 26, 27, 28, 29, 30, 31, 32, 33, 34, 35, 36, 37, 38, 39, 40, 41, 42, 43, 44, 45, 46, 47, 48, 49, 50, 51, 52, 53, 54, 55, 56, 57, 58, 59, 60, 61, 62, 63, 64, 65, 66, 67, 68, 69, 70, 71, 72, 73, 74, 75, 76, 77, 78, 79, 80, 81, 82, 83, 84, 85, 86, 87, 88, 89, 90, 91, 92, 93, 94, 95, 96, 97, 98, 99, 100, 101, 102, 103, 104, 105, 106, 107, 108, 109, 110, 111, 112, 113, 114, 115, 116, 117, 118, 119, 120, 121, 122, 123, 124, 125, 126, 127, 128, 129, 130, 131, 132, 133, 134, 135, 136, 137, 138, 139, 140, 141, 142, 143, 144, 145, 146, 147, 148, 149, 150, 151, 152, 153, 154, 155, 156, 157, 158, 159, 160, 161, 162, 163, 164, 165, 166, 167, 168, 169, 170, 171, 172, 173, 174, 175, 176, 177, 178], [0.375, 0.375, 0.375, 0.375, 0.375, 0.375, 0.375, 0.375, 0.375, 0.375, 0.375, 0.375, 0.375, 0.375, 0.375, 0.375, 0.375, 0.375, 0.375, 0.375, 0.375, 0.375, 0.375, 0.375, 0.375, 0.375, 0.375, 0.375, 0.375, 0.375, 0.375, 0.375, 0.375, 0.375, 0.375, 0.375, 0.375, 0.375, 0.375, 0.375, 0.375, 0.375, 0.375, 0.375, 0.375, 0.375, 0.375, 0.375, 0.375, 0.375, 0.375, 0.375, 0.375, 0.375, 0.375, 0.375, 0.375, 0.375, 0.375, 0.375, 0.375, 0.375, 0.375, 0.375, 0.375, 0.375, 0.375, 0.375, 0.375, 0.375, 0.375, 0.375, 0.375, 0.375, 0.375, 0.375, 0.375, 0.375, 0.375, 0.375, 0.375, 0.375, 0.375, 0.375, 0.375, 0.375, 0.375, 0.375, 0.375, 0.375, 0.375, 0.375, 0.375, 0.375, 0.375, 0.375, 0.375, 0.375, 0.375, 0.375, 0.375, 0.375, 0.375, 0.375, 0.375, 0.375, 0.375, 0.375, 0.375, 0.375, 0.375, 0.375, 0.375, 0.375, 0.375, 0.375, 0.375, 0.375, 0.375, 0.375, 0.375, 0.375, 0.375, 0.375, 0.375, 0.375, 0.375, 0.375, 0.375, 0.375, 0.375, 0.375, 0.375, 0.375, 0.375, 0.375, 0.375, 0.375, 0.375, 0.375, 0.375, 0.375, 0.375, 0.375, 0.375, 0.375, 0.375, 0.375, 0.375, 0.375, 0.375, 0.375, 0.375, 0.375, 0.375, 0.375, 0.375, 0.375, 0.375, 0.375, 0.375, 0.375, 0.375, 0.375, 0.375, 0.375, 0.375, 0.375, 0.375, 0.375, 0.375, 0.375, 0.375, 0.375, 0.375, 0.375, 0.375, 0.375, 0.375]): _vg.add([_i], _w, 'REPLACE')
_m = ob_mouth.modifiers.new('Armature', 'ARMATURE')
_m.object = ob_armature
_m = ob_mouth.modifiers.new('Solidify', 'SOLIDIFY')
_m.nonmanifold_thickness_mode = 'FIXED'
_m.nonmanifold_merge_threshold = 0.0003
ob_torso.parent = ob_armature
ob_torso.matrix_parent_inverse = Matrix(((-1.0, -3.258e-07, 0.0, 0.0), (3.258e-07, -1.0, 0.0, 0.0), (0.0, 0.0, 1.0, 0.0), (0.0, 0.0, 0.0, 1.0)))
ob_torso.location = (0.707, -0.4035, -1.814)
ob_torso.lineart.crease_threshold = 0.0
_vg = ob_torso.vertex_groups.new(name='legs')
for _i, _w in zip([0, 1, 2, 3, 4, 5, 6, 7, 8, 9, 10, 11, 12, 13, 14, 15, 16, 17, 18, 19, 20, 21, 22, 23, 36, 37, 38, 39, 40, 41, 42, 43, 49, 50, 52, 56, 57, 58, 59, 60, 61, 62, 63, 92, 93, 94, 95, 96, 97, 98, 99], [1.0, 1.0, 1.0, 1.0, 1.0, 1.0, 1.0, 1.0, 1.0, 1.0, 1.0, 1.0, 1.0, 1.0, 1.0, 1.0, 1.0, 1.0, 1.0, 1.0, 1.0, 1.0, 1.0, 1.0, 0.8746, 0.8511, 0.8554, 0.873, 0.8705, 0.8801, 0.8747, 0.8288, 0.03453, 0.05719, 0.00212, 0.3403, 0.3749, 0.3743, 0.3747, 0.375, 0.3687, 0.3742, 0.3613, 1.0, 1.0, 1.0, 1.0, 1.0, 1.0, 1.0, 1.0]): _vg.add([_i], _w, 'REPLACE')
_vg = ob_torso.vertex_groups.new(name='torso')
for _i, _w in zip([0, 1, 2, 3, 4, 5, 6, 7, 8, 9, 12, 13, 16, 17, 18, 19, 20, 21, 22, 23, 24, 25, 26, 27, 28, 29, 30, 31, 32, 33, 34, 35, 36, 37, 38, 39, 40, 41, 42, 43, 44, 45, 46, 47, 48, 49, 50, 51, 52, 53, 54, 55, 56, 57, 58, 59, 60, 61, 62, 63, 64, 65, 66, 67, 68, 69, 70, 71, 72, 73, 74, 75, 76, 77, 78, 79, 80, 81, 82, 83, 84, 85, 86, 87, 88, 89, 90, 91, 92, 93, 94, 95, 96, 97, 98, 99], [0.0, 0.0, 0.0, 0.0, 0.0, 0.0, 0.0, 0.0, 0.0, 0.0, 0.0, 0.0, 0.0, 0.0, 0.0, 0.0, 0.0, 0.0, 0.0, 0.0, 0.0, 4.157e-30, 4.491e-39, 2.608e-39, 9.585e-40, 0.0, 0.0, 0.0, 3.132e-23, 0.0, 3.528e-37, 2.341e-28, 9.249e-44, 0.0, 8.517e-42, 1.368e-38, 3.935e-40, 0.0, 3.426e-35, 7.657e-23, 3.172e-29, 1.169e-26, 7.202e-33, 2.882e-22, 0.375, 0.3697, 0.375, 0.375, 0.375, 0.375, 0.375, 0.375, 0.5551, 0.3716, 0.375, 0.375, 0.375, 0.4529, 0.3893, 0.375, 1.211e-31, 1.373e-32, 5.1e-20, 2.43e-30, 4.032e-19, 1.418e-18, 6.147e-37, 5.369e-35, 3.953e-20, 1.283e-14, 4.238e-27, 4.588e-20, 3.533e-35, 3.208e-21, 0.0, 2.943e-44, 2.808e-31, 1.984e-34, 4.19e-37, 9.222e-29, 0.0, 1.775e-22, 4.274e-22, 2.96e-24, 3.924e-28, 2.028e-26, 9.325e-33, 1.408e-26, 0.0, 0.0, 0.0, 0.0, 0.0, 0.0, 0.0, 0.0]): _vg.add([_i], _w, 'REPLACE')
_vg = ob_torso.vertex_groups.new(name='arms.R')
for _i, _w in zip([0, 1, 3, 5, 6, 9, 12, 13, 16, 17, 18, 19, 20, 21, 22, 23, 24, 25, 26, 27, 28, 29, 30, 31, 32, 33, 35, 36, 37, 38, 39, 41, 42, 43, 44, 45, 46, 48, 49, 50, 51, 52, 54, 55, 56, 57, 58, 59, 60, 61, 62, 63, 64, 65, 66, 67, 68, 69, 70, 71, 72, 73, 74, 75, 76, 77, 78, 79, 80, 81, 82, 83, 84, 85, 86, 89, 90], [0.0, 0.0, 0.0, 0.0, 0.0, 0.0, 0.0, 0.0, 0.0, 0.0, 0.0, 0.0, 0.0, 0.0, 0.0, 0.0, 3.217e-07, 3.009e-11, 0.0, 1.042e-27, 0.0, 7.586e-29, 3.153e-17, 3.705e-12, 3.276e-05, 5.752e-13, 0.0, 0.0, 1.207e-29, 1.912e-21, 0.0, 0.0, 5.438e-26, 6.364e-09, 1.991e-22, 1.288e-20, 1.38e-12, 0.0, 4.066e-05, 4.266e-18, 3.133e-24, 3.352e-14, 0.0, 4.731e-10, 6.847e-05, 8.413e-31, 0.03952, 3.312e-18, 3.909e-11, 8.423e-10, 0.0, 0.0, 0.0, 0.0, 0.0, 1.108e-36, 5.542e-11, 1.626e-28, 2.006e-16, 0.0, 1.831e-30, 9.369e-06, 0.0, 2.508e-27, 1.689e-24, 3.148e-18, 1.884e-28, 1.128e-05, 0.0, 3.593e-10, 0.0, 5.829e-11, 5.062e-13, 0.0, 0.001778, 2.14e-18, 1.327e-10]): _vg.add([_i], _w, 'REPLACE')
_vg = ob_torso.vertex_groups.new(name='arm.R')
_vg = ob_torso.vertex_groups.new(name='arms.L')
for _i, _w in zip([24, 25, 26, 27, 28, 29, 30, 31, 32, 33, 34, 35, 44, 45, 46, 47, 48, 49, 50, 51, 52, 53, 54, 55, 56, 57, 61, 62, 63, 64, 65, 66, 67, 68, 69, 70, 71, 72, 73, 74, 75, 76, 77, 78, 79, 80, 81, 82, 83, 84, 85, 86, 87, 88, 89, 90, 91], [0.02122, 0.0, 3.288e-35, 3.628e-07, 2.052e-22, 3.28e-10, 7.447e-19, 1.155e-38, 0.003066, 0.0, 9.117e-29, 2.354e-31, 0.0, 2.04e-23, 5.909e-14, 2.302e-09, 2.192e-30, 1.679e-23, 2.406e-08, 0.0, 3.837e-05, 3.098e-09, 1.775e-25, 0.0, 4.249e-06, 0.0, 0.0, 0.0, 0.0, 1.051e-32, 7.571e-27, 2.596e-30, 1.919e-10, 8.524e-25, 2.332e-07, 1.313e-17, 5.208e-12, 1.115e-28, 1.588e-40, 5.78e-30, 2.705e-29, 9.533e-06, 4.493e-17, 1.249e-08, 0.03486, 8.483e-19, 9.126e-40, 9.704e-31, 6.051e-35, 0.0, 0.0, 0.01562, 3.737e-33, 8.134e-22, 2.794e-22, 1.184e-13, 6.509e-09]): _vg.add([_i], _w, 'REPLACE')
_vg = ob_torso.vertex_groups.new(name='arm.L')
_vg = ob_torso.vertex_groups.new(name='head')
for _i, _w in zip([24, 25, 26, 27, 28, 29, 30, 31, 32, 33, 34, 35, 44, 45, 46, 47, 48, 49, 50, 51, 52, 53, 54, 55, 56, 58, 59, 60, 61, 62, 63, 64, 65, 66, 67, 68, 69, 70, 71, 72, 73, 74, 75, 76, 77, 78, 79, 80, 81, 82, 83, 84, 85, 86, 87, 88, 89, 90, 91], [0.4375, 0.4375, 0.5995, 0.4375, 0.4427, 0.4378, 0.4375, 0.4375, 0.4375, 0.4375, 0.5715, 0.5862, 0.4375, 0.4375, 0.4375, 0.4375, 0.4375, 0.4359, 0.4294, 0.3905, 0.4182, 0.4366, 0.4375, 0.3936, 0.05293, 0.07955, 0.001092, 0.03695, 0.05101, 0.001465, 0.01148, 0.4375, 0.5764, 0.4375, 0.4375, 0.4375, 0.4375, 0.4375, 0.4442, 0.4375, 0.4375, 0.4375, 0.4375, 0.4375, 0.4375, 0.4375, 0.4375, 0.4968, 0.4375, 0.6191, 0.4375, 0.4376, 0.4376, 0.4381, 0.6216, 0.6011, 0.4375, 0.4375, 0.4375]): _vg.add([_i], _w, 'REPLACE')
_m = ob_torso.modifiers.new('Armature', 'ARMATURE')
_m.object = ob_armature
ob_circle_000.location = (-2.85, 1.07, 0.5566)
ob_circle_000.rotation_euler = (1.571, 0.0, 7.946)
ob_circle_000.scale = (0.0305, 0.0305, 0.0305)
ob_circle_000.hide_viewport = True
ob_circle_000.lineart.crease_threshold = 0.0

# ---- collection membership
col_collection_1.objects.link(ob_lamp)
col_collection_1.objects.link(ob_camera)
col_collection_1.objects.link(ob_lamp_001)
col_collection_1.objects.link(ob_lamp_002)
col_collection_1.objects.link(ob_armature)
col_collection_1.objects.link(ob_arms)
col_collection_1.objects.link(ob_mouth)
col_collection_1.objects.link(ob_torso)
col_collection_1.objects.link(ob_circle_000)

# ---- scene / render settings (as saved in the file)
scene.camera = ob_camera
scene.frame_start = 2; scene.frame_end = 31; scene.frame_set(0)
scene.render.engine = 'BLENDER_EEVEE_NEXT'
scene.render.resolution_percentage = 50
scene.render.dither_intensity = 0.0
scene.cycles.use_denoising = False
scene.cycles.samples = 128
scene.cycles.sampling_pattern = 'TABULATED_SOBOL'
scene.cycles.use_adaptive_sampling = False
scene.cycles.use_light_tree = False
scene.cycles.blur_glossy = 0.0
scene.cycles.sample_clamp_indirect = 0.0
scene.view_settings.view_transform = 'Standard'
bpy.context.view_layer.update()
